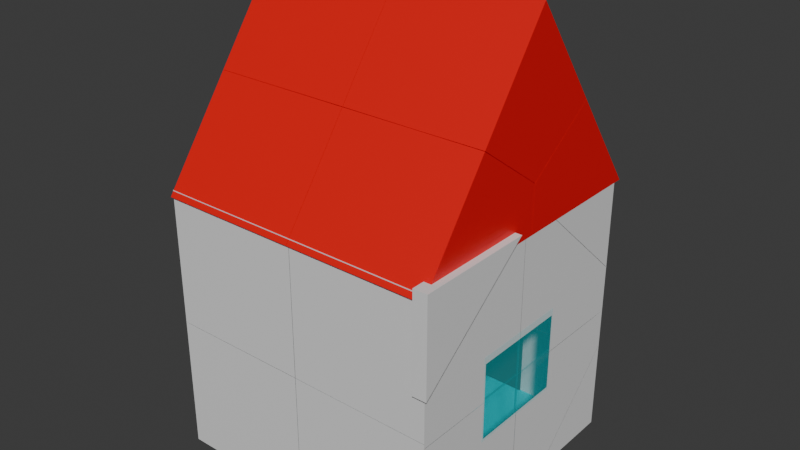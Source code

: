 # Source: breakable_hause.blend  (saved by Blender 5.0.119; exported with 4.5.12 LTS)
import bpy
from mathutils import Matrix  # noqa: F401  (used for matrix-valued properties, if any)

bpy.ops.wm.read_factory_settings(use_empty=True)
scene = bpy.context.scene
scene.name = 'Scene'

# ---- collections
col_collection = bpy.data.collections.new('Collection'); scene.collection.children.link(col_collection)

# ---- materials (node trees are filled in below, after node groups)
mat_material_015 = bpy.data.materials.new('Material.015')
mat_material_014 = bpy.data.materials.new('Material.014')
mat_material_013 = bpy.data.materials.new('Material.013')
mat_material_012 = bpy.data.materials.new('Material.012')
mat_material_011 = bpy.data.materials.new('Material.011')
mat_material_010 = bpy.data.materials.new('Material.010')
mat_material_010.alpha_threshold = 0.0
mat_material_010.use_backface_culling_lightprobe_volume = False
mat_material_010.roughness = 0.5
mat_material_010.line_color = (0.0, 0.0, 0.0, 1.0)
mat_material_017 = bpy.data.materials.new('Material.017')
mat_material_023 = bpy.data.materials.new('Material.023')
mat_material_024 = bpy.data.materials.new('Material.024')

# ---- material node trees
mat_material_015.use_nodes = True; mat_material_015.node_tree.nodes.clear()
_N = mat_material_015.node_tree.nodes; _L = mat_material_015.node_tree.links
n0 = _N.new('ShaderNodeBsdfPrincipled'); n0.name = 'BSDF Principista'; n0.location = (-200, 100)
n1 = _N.new('ShaderNodeOutputMaterial'); n1.name = 'Material'; n1.location = (200, 100)
_L.new(n0.outputs[0], n1.inputs[0])
n1.is_active_output = True
mat_material_014.use_nodes = True; mat_material_014.node_tree.nodes.clear()
_N = mat_material_014.node_tree.nodes; _L = mat_material_014.node_tree.links
n0 = _N.new('ShaderNodeBsdfPrincipled'); n0.name = 'BSDF Principista'; n0.location = (-200, 100)
n1 = _N.new('ShaderNodeOutputMaterial'); n1.name = 'Material'; n1.location = (200, 100)
_L.new(n0.outputs[0], n1.inputs[0])
n1.is_active_output = True
mat_material_013.use_nodes = True; mat_material_013.node_tree.nodes.clear()
_N = mat_material_013.node_tree.nodes; _L = mat_material_013.node_tree.links
n0 = _N.new('ShaderNodeBsdfPrincipled'); n0.name = 'BSDF Principista'; n0.location = (-200, 100)
n1 = _N.new('ShaderNodeOutputMaterial'); n1.name = 'Material'; n1.location = (200, 100)
_L.new(n0.outputs[0], n1.inputs[0])
n1.is_active_output = True
mat_material_012.use_nodes = True; mat_material_012.node_tree.nodes.clear()
_N = mat_material_012.node_tree.nodes; _L = mat_material_012.node_tree.links
n0 = _N.new('ShaderNodeBsdfPrincipled'); n0.name = 'BSDF Principista'; n0.location = (-200, 100)
n1 = _N.new('ShaderNodeOutputMaterial'); n1.name = 'Material'; n1.location = (200, 100)
_L.new(n0.outputs[0], n1.inputs[0])
n1.is_active_output = True
mat_material_011.use_nodes = True; mat_material_011.node_tree.nodes.clear()
_N = mat_material_011.node_tree.nodes; _L = mat_material_011.node_tree.links
n0 = _N.new('ShaderNodeBsdfPrincipled'); n0.name = 'BSDF Principista'; n0.location = (-200, 100)
n0.inputs[0].default_value = (0.0, 0.7049, 0.8, 1.0)
n1 = _N.new('ShaderNodeOutputMaterial'); n1.name = 'Material'; n1.location = (200, 100)
_L.new(n0.outputs[0], n1.inputs[0])
n1.is_active_output = True
mat_material_010.use_nodes = True; mat_material_010.node_tree.nodes.clear()
_N = mat_material_010.node_tree.nodes; _L = mat_material_010.node_tree.links
n0 = _N.new('ShaderNodeOutputMaterial'); n0.name = 'Material Output'; n0.location = (200, 100)
n1 = _N.new('ShaderNodeBsdfPrincipled'); n1.name = 'Principled BSDF'; n1.location = (-200, 100)
n1.inputs[0].default_value = (0.8, 0.0, 0.004308, 1.0)
_L.new(n1.outputs[0], n0.inputs[0])
n0.is_active_output = True
mat_material_017.use_nodes = True; mat_material_017.node_tree.nodes.clear()
_N = mat_material_017.node_tree.nodes; _L = mat_material_017.node_tree.links
n0 = _N.new('ShaderNodeBsdfPrincipled'); n0.name = 'BSDF Principista'; n0.location = (-200, 100)
n0.inputs[0].default_value = (0.04021, 0.008476, 0.0, 1.0)
n1 = _N.new('ShaderNodeOutputMaterial'); n1.name = 'Material'; n1.location = (200, 100)
_L.new(n0.outputs[0], n1.inputs[0])
n1.is_active_output = True
mat_material_023.use_nodes = True; mat_material_023.node_tree.nodes.clear()
_N = mat_material_023.node_tree.nodes; _L = mat_material_023.node_tree.links
n0 = _N.new('ShaderNodeBsdfPrincipled'); n0.name = 'BSDF Principista'; n0.location = (-200, 100)
n0.inputs[0].default_value = (0.0, 0.9259, 1.0, 1.0)
n0.inputs[4].default_value = 0.1
n1 = _N.new('ShaderNodeOutputMaterial'); n1.name = 'Material'; n1.location = (200, 100)
_L.new(n0.outputs[0], n1.inputs[0])
n1.is_active_output = True
mat_material_024.use_nodes = True; mat_material_024.node_tree.nodes.clear()
_N = mat_material_024.node_tree.nodes; _L = mat_material_024.node_tree.links
n0 = _N.new('ShaderNodeBsdfPrincipled'); n0.name = 'BSDF Principista'; n0.location = (-200, 100)
n0.inputs[0].default_value = (0.0, 0.9259, 1.0, 1.0)
n0.inputs[4].default_value = 0.1
n1 = _N.new('ShaderNodeOutputMaterial'); n1.name = 'Material'; n1.location = (200, 100)
_L.new(n0.outputs[0], n1.inputs[0])
n1.is_active_output = True

# ---- world
world_world = bpy.data.worlds.new('World'); scene.world = world_world
world_world.use_nodes = True; world_world.node_tree.nodes.clear()
_N = world_world.node_tree.nodes; _L = world_world.node_tree.links
n0 = _N.new('ShaderNodeOutputWorld'); n0.name = 'World Output'; n0.location = (200, 100)
n1 = _N.new('ShaderNodeBackground'); n1.name = 'Background'; n1.location = (-200, 100)
n1.inputs[0].default_value = (0.05088, 0.05088, 0.05088, 1.0)
_L.new(n1.outputs[0], n0.inputs[0])
n0.is_active_output = True
world_world.color = (0.05088, 0.05088, 0.05088)
world_world.sun_shadow_jitter_overblur = 0.0

# ---- meshes
me_floor_cell_004 = bpy.data.meshes.new('floor_cell.004')
me_floor_cell_004.from_pydata([(1.0, 0.9584, 0.04107), (0.6964, 0.9584, 0.0501), (0.6961, 0.9584, 0.04107)], [], [(1, 0, 2)])
me_floor_cell_004.polygons.foreach_set('material_index', [1])
_uv = me_floor_cell_004.uv_layers.new(name='MapaUV')
_uv.uv.foreach_set('vector', [0.3762, 0.712, 0.375, 0.75, 0.375, 0.712])
me_floor_cell_004.materials.append(mat_material_015)
me_floor_cell_004.materials.append(mat_material_014)
me_floor_cell_004.materials.append(mat_material_013)
me_floor_cell_004.materials.append(mat_material_012)
me_floor_cell_004.materials.append(mat_material_011)
me_floor_cell_004.update()
me_floor_cell_005 = bpy.data.meshes.new('floor_cell.005')
me_floor_cell_005.from_pydata([(-1.0, 0.9584, 0.04107), (-0.6541, 0.9584, 0.05011), (-0.6539, 0.9584, 0.04107)], [], [(2, 0, 1)])
me_floor_cell_005.polygons.foreach_set('material_index', [1])
_uv = me_floor_cell_005.uv_layers.new(name='MapaUV')
_uv.uv.foreach_set('vector', [0.375, 0.5433, 0.375, 0.5, 0.3762, 0.5432])
me_floor_cell_005.materials.append(mat_material_015)
me_floor_cell_005.materials.append(mat_material_014)
me_floor_cell_005.materials.append(mat_material_013)
me_floor_cell_005.materials.append(mat_material_012)
me_floor_cell_005.materials.append(mat_material_011)
me_floor_cell_005.update()
me_floor_cell_001 = bpy.data.meshes.new('floor_cell.001')
me_floor_cell_001.from_pydata([(0.3909, 0.9584, 0.05919), (0.6946, 0.9584, 0.05016), (0.6942, 0.9584, 0.04107), (0.04279, 0.9584, 0.05919), (0.04281, 0.9584, 0.04107)], [], [(3, 0, 1, 2, 4)])
me_floor_cell_001.polygons.foreach_set('material_index', [1])
_uv = me_floor_cell_001.uv_layers.new(name='MapaUV')
_uv.uv.foreach_set('vector', [0.3774, 0.6303, 0.3774, 0.6739, 0.3762, 0.7118, 0.375, 0.7118, 0.375, 0.6304])
me_floor_cell_001.materials.append(mat_material_015)
me_floor_cell_001.materials.append(mat_material_014)
me_floor_cell_001.materials.append(mat_material_013)
me_floor_cell_001.materials.append(mat_material_012)
me_floor_cell_001.materials.append(mat_material_011)
me_floor_cell_001.update()
me_floor_cell_002 = bpy.data.meshes.new('floor_cell.002')
me_floor_cell_002.from_pydata([(-0.3066, 0.9584, 0.05919), (-0.6521, 0.9584, 0.05016), (-0.6519, 0.9584, 0.04107), (0.0414, 0.9584, 0.04107), (0.04142, 0.9584, 0.05919)], [], [(0, 4, 3, 2, 1)])
me_floor_cell_002.polygons.foreach_set('material_index', [1])
_uv = me_floor_cell_002.uv_layers.new(name='MapaUV')
_uv.uv.foreach_set('vector', [0.3774, 0.5867, 0.3774, 0.6302, 0.375, 0.6302, 0.375, 0.5435, 0.3762, 0.5435])
me_floor_cell_002.materials.append(mat_material_015)
me_floor_cell_002.materials.append(mat_material_014)
me_floor_cell_002.materials.append(mat_material_013)
me_floor_cell_002.materials.append(mat_material_012)
me_floor_cell_002.materials.append(mat_material_011)
me_floor_cell_002.update()
me_roof_cell_006 = bpy.data.meshes.new('Roof_cell.006')
me_roof_cell_006.from_pydata([(-0.9977, -0.982, 1.919), (0.001222, 0.01685, 2.248), (0.001378, -0.8947, 1.919), (0.0008716, 0.01765, 1.919), (0.001392, -0.9817, 1.919), (0.001293, -0.4824, 2.61), (-0.1377, 0.01771, 1.919), (-0.9981, 0.01691, 1.919), (-0.9981, 0.01735, 2.231), (-0.9981, 0.01731, 2.249), (-0.5487, -0.4822, 2.61), (-0.9981, -0.03292, 2.285), (-0.9979, -0.4823, 2.61), (0.001378, -0.8947, 1.919), (0.0008716, 0.01765, 1.919), (0.001392, -0.9817, 1.919), (0.001293, -0.4824, 2.61), (-0.1377, 0.01771, 1.919), (-0.9981, 0.01691, 1.919), (-0.9981, 0.01735, 2.231), (-0.9981, 0.01731, 2.249), (-0.5487, -0.4822, 2.61), (-0.9981, -0.03292, 2.285), (-0.9979, -0.4823, 2.61)], [], [(14, 1, 13), (13, 1, 16, 15), (17, 18, 19), (17, 19, 20, 1, 14), (21, 16, 1, 20, 22), (21, 22, 23), (8, 7, 0, 12, 11, 9), (3, 2, 4, 0, 7, 6), (10, 12, 0, 4, 5)])
_k = set([(2, 3), (2, 4), (3, 6), (4, 5), (5, 10), (6, 7), (7, 8), (8, 9), (9, 11), (10, 12), (11, 12), (13, 14), (13, 15), (14, 17), (15, 16), (16, 21), (17, 18), (18, 19), (19, 20), (20, 22), (21, 23), (22, 23)])
me_roof_cell_006.attributes.new('sharp_edge', 'BOOLEAN', 'EDGE').data.foreach_set('value', [ (min(e.vertices), max(e.vertices)) in _k for e in me_roof_cell_006.edges])
_uv = me_roof_cell_006.uv_layers.new(name='UVMap')
_uv.uv.foreach_set('vector', [0.1323, 0.0, 1.0, 0.0, 1.0, 0.8687, 0.8687, 0.8687, 0.0, 0.0, 0.4759, 0.0, 0.9516, 0.9241, 1.0, 0.868, 0.1799, 0.04771, 1.0, 0.04788, 0.868, 0.868, 0.04788, 0.04788, 0.04787, 0.0, 1.0, 0.0, 1.0, 0.8677, 0.4759, 0.0, 1.0, 0.5241, 1.0, 1.0, 0.04787, 0.04787, 0.04787, 0.0, 0.4759, 0.4759, 0.04787, 0.04787, 0.4763, 0.04822, 0.5687, 0.5968, 0.625, 0.6249, 0.625, 0.5, 0.5001, 0.5, 0.5589, 0.5856, 0.5654, 0.5951, 0.7499, 0.6249, 0.7499, 0.5109, 0.7499, 0.5, 0.625, 0.5, 0.625, 0.6249, 0.7325, 0.6249, 0.5001, 0.4439, 0.5001, 0.5, 0.625, 0.5, 0.625, 0.3751, 0.5002, 0.3751])
me_roof_cell_006.materials.append(mat_material_010)
me_roof_cell_006.update()
me_roof_cell_007 = bpy.data.meshes.new('Roof_cell.007')
me_roof_cell_007.from_pydata([(-0.9981, 0.018, 3.302), (0.0007191, 0.01793, 2.251), (-0.5491, -0.4814, 2.611), (-0.9979, -0.4816, 2.611), (-0.9981, -0.03243, 2.286), (-0.9982, 0.5175, 2.611), (0.0006432, 0.5176, 2.612), (-0.9981, 0.01769, 2.25), (0.001148, -0.4811, 2.612), (0.001289, -0.08078, 3.165), (0.001228, 0.09655, 3.194), (0.001067, 0.01833, 3.302), (-0.5491, -0.4814, 2.611), (-0.9979, -0.4816, 2.611), (-0.9981, -0.03243, 2.286), (-0.9982, 0.5175, 2.611), (0.0006432, 0.5176, 2.612), (-0.9981, 0.01769, 2.25), (0.001148, -0.4811, 2.612), (0.001289, -0.08078, 3.165), (0.001228, 0.09655, 3.194), (0.001067, 0.01833, 3.302)], [], [(12, 13, 14), (1, 18, 12, 14, 17), (15, 16, 1, 17), (20, 21, 19), (4, 3, 0, 5, 7), (6, 5, 0, 11, 10), (0, 3, 2, 8, 9, 11), (1, 16, 20, 19, 18)])
_k = set([(2, 3), (2, 8), (3, 4), (4, 7), (5, 6), (5, 7), (6, 10), (8, 9), (9, 11), (10, 11), (12, 13), (12, 18), (13, 14), (14, 17), (15, 16), (15, 17), (16, 20), (18, 19), (19, 21), (20, 21)])
me_roof_cell_007.attributes.new('sharp_edge', 'BOOLEAN', 'EDGE').data.foreach_set('value', [ (min(e.vertices), max(e.vertices)) in _k for e in me_roof_cell_007.edges])
_uv = me_roof_cell_007.uv_layers.new(name='UVMap')
_uv.uv.foreach_set('vector', [0.5246, 0.5246, 0.9521, 0.5246, 0.9523, 0.9523, 0.0, 0.0, 0.4752, 0.0, 1.0, 0.5246, 1.0, 0.9523, 0.9522, 0.9522, 0.572, 0.5245, 0.5247, 0.0, 1.0, 0.0, 1.0, 0.9522, 0.4626, 0.4626, 0.4999, 0.1461, 0.547, 0.547, 0.5587, 0.5855, 0.4999, 0.5, 0.375, 0.5, 0.4999, 0.6249, 0.5652, 0.5951, 0.4998, 0.8749, 0.4999, 0.75, 0.375, 0.75, 0.375, 0.8749, 0.3946, 0.8749, 0.375, 0.5, 0.4999, 0.5, 0.4999, 0.4439, 0.4998, 0.3751, 0.3998, 0.3751, 0.375, 0.3751, 1.0, 0.0, 1.0, 0.4753, 1.0, 0.4626, 1.0, 0.547, 0.4752, 0.4752])
me_roof_cell_007.materials.append(mat_material_010)
me_roof_cell_007.update()
me_roof_cell_001 = bpy.data.meshes.new('Roof_cell.001')
me_roof_cell_001.from_pydata([(-0.9984, 1.018, 1.919), (0.001396, 0.01954, 2.249), (0.0009856, 0.519, 2.61), (0.0002577, 1.018, 1.919), (-0.9982, 0.5184, 2.61), (-0.9981, 0.01895, 2.249), (-0.9981, 0.01873, 1.919), (0.001024, 0.01958, 1.919), (0.0009856, 0.519, 2.61), (0.0002577, 1.018, 1.919), (-0.9982, 0.5184, 2.61), (-0.9981, 0.01895, 2.249), (-0.9981, 0.01873, 1.919), (0.001024, 0.01958, 1.919)], [], [(1, 13, 9, 8), (12, 13, 1, 5), (10, 0, 6, 11), (6, 0, 3, 7), (2, 3, 0, 10), (5, 1, 8, 4)])
_k = set([(2, 3), (2, 10), (3, 7), (4, 5), (4, 8), (5, 12), (6, 7), (6, 11), (8, 9), (9, 13), (10, 11), (12, 13)])
me_roof_cell_001.attributes.new('sharp_edge', 'BOOLEAN', 'EDGE').data.foreach_set('value', [ (min(e.vertices), max(e.vertices)) in _k for e in me_roof_cell_001.edges])
_uv = me_roof_cell_001.uv_layers.new(name='UVMap')
_uv.uv.foreach_set('vector', [1.0, 1.0, 0.1314, 0.1314, 0.9517, 0.02756, 0.4759, 0.4759, 0.9174, 0.04801, 1.0, 0.1314, 1.0, 1.0, 0.04766, 0.04766, 0.5001, 0.6251, 0.625, 0.75, 0.625, 0.6251, 0.5654, 0.5953, 0.625, 0.6251, 0.625, 0.75, 0.7498, 0.75, 0.7499, 0.6252, 0.5002, 0.8749, 0.625, 0.8748, 0.625, 0.75, 0.5001, 0.75, 0.04766, 0.0, 1.0, 0.0, 1.0, 0.4759, 0.5232, 0.4757])
me_roof_cell_001.materials.append(mat_material_010)
me_roof_cell_001.update()
me_roof_cell_002 = bpy.data.meshes.new('Roof_cell.002')
me_roof_cell_002.from_pydata([(1.002, -0.9813, 1.919), (0.002528, 0.01751, 2.249), (0.002701, -0.482, 2.61), (1.002, 0.01788, 2.249), (1.002, -0.4819, 2.61), (1.002, 0.01787, 1.919), (0.003272, 0.01767, 1.919), (0.002924, -0.9817, 1.919), (0.002891, -0.8936, 1.919), (1.002, 0.01788, 2.249), (1.002, -0.4819, 2.61), (0.002701, -0.482, 2.61), (1.002, 0.01787, 1.919), (0.003272, 0.01767, 1.919), (0.002924, -0.9817, 1.919), (0.002891, -0.8936, 1.919)], [], [(11, 10, 9, 1), (15, 14, 11, 1), (15, 1, 6), (13, 12, 0, 7, 8), (12, 3, 4, 0), (0, 4, 2, 7), (6, 1, 9, 5)])
_k = set([(2, 4), (2, 7), (3, 4), (3, 12), (5, 6), (5, 9), (6, 15), (7, 8), (8, 13), (9, 10), (10, 11), (11, 14), (12, 13), (14, 15)])
me_roof_cell_002.attributes.new('sharp_edge', 'BOOLEAN', 'EDGE').data.foreach_set('value', [ (min(e.vertices), max(e.vertices)) in _k for e in me_roof_cell_002.edges])
_uv = me_roof_cell_002.uv_layers.new(name='UVMap')
_uv.uv.foreach_set('vector', [0.4761, 0.0, 0.9522, 0.524, 0.9517, 0.9517, 0.0, 0.0, 0.132, 0.132, 0.0761, 0.04812, 1.0, 0.5239, 1.0, 1.0, 1.0, 0.132, 1.0, 1.0, 0.1314, 0.1314, 0.7502, 0.6249, 0.875, 0.6249, 0.875, 0.5, 0.7501, 0.5, 0.7501, 0.511, 0.625, 0.1251, 0.5655, 0.09533, 0.5001, 0.1251, 0.625, 0.25, 0.625, 0.25, 0.5001, 0.25, 0.5001, 0.3749, 0.625, 0.3749, 0.1314, 0.0, 1.0, 0.0, 1.0, 0.9517, 0.1805, 0.1322])
me_roof_cell_002.materials.append(mat_material_010)
me_roof_cell_002.update()
me_roof_cell_003 = bpy.data.meshes.new('Roof_cell.003')
me_roof_cell_003.from_pydata([(1.002, 1.019, 1.919), (0.002652, 0.01977, 2.249), (1.002, 0.01978, 1.919), (1.002, 0.01975, 2.248), (0.003009, 0.01962, 1.919), (0.002415, 0.931, 1.919), (0.002462, 0.5189, 2.61), (0.002389, 1.018, 1.919), (1.002, 0.5193, 2.61), (1.002, 0.01978, 1.919), (0.003009, 0.01962, 1.919), (1.002, 0.01975, 2.248), (0.002415, 0.931, 1.919), (0.002462, 0.5189, 2.61), (0.002389, 1.018, 1.919), (1.002, 0.5193, 2.61)], [], [(12, 10, 1), (13, 14, 12, 1), (9, 11, 1, 10), (0, 2, 4, 5, 7), (3, 2, 0, 15), (15, 0, 7, 6), (11, 8, 13, 1)])
_k = set([(2, 3), (2, 4), (3, 15), (4, 5), (5, 7), (6, 7), (6, 15), (8, 11), (8, 13), (9, 10), (9, 11), (10, 12), (12, 14), (13, 14)])
me_roof_cell_003.attributes.new('sharp_edge', 'BOOLEAN', 'EDGE').data.foreach_set('value', [ (min(e.vertices), max(e.vertices)) in _k for e in me_roof_cell_003.edges])
_uv = me_roof_cell_003.uv_layers.new(name='UVMap')
_uv.uv.foreach_set('vector', [0.8689, 0.0, 0.8677, 0.8677, 0.0, 0.0, 0.4758, 0.0, 0.9522, 0.9244, 0.8689, 0.8689, 0.0, 0.0, 0.8673, 0.8192, 0.04775, 0.0, 1.0, 0.0, 1.0, 0.8677, 0.875, 0.75, 0.875, 0.6251, 0.7501, 0.6252, 0.7501, 0.7391, 0.7501, 0.75, 0.5655, 0.09512, 0.625, 0.1249, 0.625, 0.0, 0.5002, 0.0, 0.5002, 1.0, 0.625, 1.0, 0.625, 0.8751, 0.5002, 0.8751, 0.9522, 0.0, 0.4763, 0.04808, 0.4758, 0.4758, 0.0, 0.0])
me_roof_cell_003.materials.append(mat_material_010)
me_roof_cell_003.update()
me_roof_cell_004 = bpy.data.meshes.new('Roof_cell.004')
me_roof_cell_004.from_pydata([(1.002, 0.01866, 3.302), (0.002877, 0.01821, 2.251), (1.002, 0.5182, 2.611), (0.5533, -0.481, 2.611), (1.002, -0.03175, 2.287), (1.002, -0.4806, 2.612), (0.002851, -0.4811, 2.612), (1.002, 0.01892, 2.25), (0.002588, 0.5175, 2.612), (0.002533, 0.1173, 3.165), (0.002582, -0.0598, 3.194), (0.002841, 0.01833, 3.302), (1.002, -0.03175, 2.287), (1.002, -0.4806, 2.612), (0.5533, -0.481, 2.611), (1.002, 0.01892, 2.25), (0.002851, -0.4811, 2.612), (1.002, 0.5182, 2.611), (0.002588, 0.5175, 2.612), (0.002533, 0.1173, 3.165), (0.002582, -0.0598, 3.194), (0.002841, 0.01833, 3.302)], [], [(16, 20, 19, 18, 1), (13, 14, 12), (12, 14, 16, 1, 15), (21, 19, 20), (7, 17, 0, 5, 4), (11, 0, 17, 8, 9), (6, 3, 5, 0, 11, 10), (1, 18, 2, 15)])
_k = set([(2, 15), (2, 18), (3, 5), (3, 6), (4, 5), (4, 7), (6, 10), (7, 17), (8, 9), (8, 17), (9, 11), (10, 11), (12, 13), (12, 15), (13, 14), (14, 16), (16, 20), (18, 19), (19, 21), (20, 21)])
me_roof_cell_004.attributes.new('sharp_edge', 'BOOLEAN', 'EDGE').data.foreach_set('value', [ (min(e.vertices), max(e.vertices)) in _k for e in me_roof_cell_004.edges])
_uv = me_roof_cell_004.uv_layers.new(name='UVMap')
_uv.uv.foreach_set('vector', [0.4753, 0.0, 1.0, 0.4629, 1.0, 0.5472, 0.4754, 0.4754, 0.0, 0.0, 0.5725, 0.5245, 1.0, 0.5244, 1.0, 0.9518, 0.9518, 0.9518, 0.5244, 0.5244, 0.5247, 0.0, 1.0, 0.0, 1.0, 0.9517, 0.5001, 0.1464, 0.5472, 0.5472, 0.4629, 0.4629, 0.5652, 0.09507, 0.4999, 0.0, 0.375, 0.0, 0.4998, 0.1248, 0.5586, 0.0981, 0.375, 0.8751, 0.375, 1.0, 0.4999, 1.0, 0.4998, 0.8751, 0.3997, 0.8751, 0.4998, 0.3749, 0.4999, 0.3061, 0.4998, 0.25, 0.375, 0.25, 0.375, 0.3749, 0.3945, 0.3749, 0.0, 0.0, 0.4754, 0.0, 0.9519, 0.5244, 0.9517, 0.9517])
me_roof_cell_004.materials.append(mat_material_010)
me_roof_cell_004.update()
me_door_cell_008 = bpy.data.meshes.new('door_cell.008')
me_door_cell_008.from_pydata([(0.392, 0.9608, 0.03989), (0.04287, 0.9558, 0.606), (0.07923, 0.9608, 0.606), (0.392, 0.9558, 0.6058), (0.392, 0.9551, 0.06737), (0.04288, 0.9608, 0.5507), (0.04336, 0.9608, 0.03989), (0.0434, 0.9557, 0.03989), (0.392, 0.9551, 0.03989), (0.04287, 0.9558, 0.606), (0.07923, 0.9608, 0.606), (0.392, 0.9558, 0.6058), (0.392, 0.9551, 0.06737), (0.04288, 0.9608, 0.5507), (0.04336, 0.9608, 0.03989), (0.0434, 0.9557, 0.03989), (0.392, 0.9551, 0.03989)], [], [(11, 10, 9), (11, 9, 12), (9, 13, 14, 15), (12, 9, 15, 16), (5, 1, 2, 3, 0, 6), (0, 3, 4, 8), (7, 6, 0, 8)])
_k = set([(1, 2), (1, 5), (2, 3), (3, 4), (4, 8), (5, 6), (6, 7), (7, 8), (9, 10), (9, 13), (10, 11), (11, 12), (12, 16), (13, 14), (14, 15), (15, 16)])
me_door_cell_008.attributes.new('sharp_edge', 'BOOLEAN', 'EDGE').data.foreach_set('value', [ (min(e.vertices), max(e.vertices)) in _k for e in me_door_cell_008.edges])
_uv = me_door_cell_008.uv_layers.new(name='MapaUV')
_uv.uv.foreach_set('vector', [0.9089, 0.7827, 0.9088, 0.0, 1.0, 0.0, 0.8737, 0.8737, 0.0, 0.0, 0.8745, 0.0, 1.0, 1.0, 0.9103, 0.9103, 0.9087, 0.0806, 1.0, 0.08047, 1.0, 0.1255, 1.0, 1.0, 0.08047, 0.08047, 0.9553, 0.08088, 0.4877, 0.1247, 0.4998, 0.1247, 0.4998, 0.1118, 0.4998, 0.0, 0.375, 0.0, 0.375, 0.1246, 0.375, 1.0, 0.4998, 0.9029, 0.3811, 0.888, 0.375, 0.8879, 0.2242, 0.6254, 0.125, 0.6254, 0.125, 0.75, 0.2371, 0.75])
me_door_cell_008.materials.append(mat_material_017)
me_door_cell_008.update()
me_door_cell_009 = bpy.data.meshes.new('door_cell.009')
me_door_cell_009.from_pydata([(0.392, 0.9608, 1.174), (0.043, 0.9558, 0.6076), (0.0789, 0.9608, 0.6076), (0.392, 0.9608, 0.6077), (0.392, 0.955, 0.6077), (0.392, 0.955, 0.6844), (0.07506, 0.9554, 1.174), (0.04294, 0.9555, 1.174), (0.04294, 0.9608, 1.174), (0.04299, 0.9608, 0.6635), (0.392, 0.9555, 1.174), (0.043, 0.9558, 0.6076), (0.0789, 0.9608, 0.6076), (0.392, 0.9608, 0.6077), (0.392, 0.955, 0.6077), (0.07506, 0.9554, 1.174), (0.04294, 0.9555, 1.174), (0.392, 0.955, 0.6844), (0.04294, 0.9608, 1.174), (0.04299, 0.9608, 0.6635), (0.392, 0.9555, 1.174)], [], [(11, 12, 13, 14), (15, 16, 11, 14, 17), (16, 18, 19, 11), (15, 17, 20), (0, 3, 2, 1, 9, 8), (5, 4, 3, 0, 10), (7, 6, 10, 0, 8)])
_k = set([(1, 2), (1, 9), (2, 3), (3, 4), (4, 5), (5, 10), (6, 7), (6, 10), (7, 8), (8, 9), (11, 12), (11, 19), (12, 13), (13, 14), (14, 17), (15, 16), (15, 20), (16, 18), (17, 20), (18, 19)])
me_door_cell_009.attributes.new('sharp_edge', 'BOOLEAN', 'EDGE').data.foreach_set('value', [ (min(e.vertices), max(e.vertices)) in _k for e in me_door_cell_009.edges])
_uv = me_door_cell_009.uv_layers.new(name='MapaUV')
_uv.uv.foreach_set('vector', [1.0, 0.0, 1.0, 0.08989, 0.2271, 0.1024, 0.1245, 0.0, 0.9194, 0.0, 1.0, 0.08056, 1.0, 1.0, 0.1245, 0.1245, 0.1245, 0.0, 0.08056, 0.08056, 0.1766, 0.08068, 1.0, 0.9093, 1.0, 1.0, 0.08058, 0.0, 0.8755, 0.0, 0.8756, 0.7939, 0.625, 0.0, 0.5002, 0.0, 0.5002, 0.1119, 0.5002, 0.1247, 0.5125, 0.1247, 0.625, 0.1247, 0.5171, 0.8865, 0.5002, 0.8873, 0.5002, 1.0, 0.625, 1.0, 0.625, 0.8969, 0.7715, 0.6253, 0.7701, 0.6368, 0.7719, 0.75, 0.875, 0.75, 0.875, 0.6253])
me_door_cell_009.materials.append(mat_material_017)
me_door_cell_009.update()
me_door_cell_001 = bpy.data.meshes.new('door_cell.001')
me_door_cell_001.from_pydata([(-0.3076, 0.9608, 0.03989), (0.04164, 0.9553, 0.6057), (0.04161, 0.9608, 0.6057), (-0.3076, 0.9608, 0.606), (-0.3076, 0.9556, 0.606), (0.04075, 0.9553, 0.03989), (0.04155, 0.9608, 0.5453), (0.04075, 0.9608, 0.03989), (-0.3076, 0.9557, 0.03989), (-0.3076, 0.9608, 0.606), (-0.3076, 0.9556, 0.606), (0.04161, 0.9608, 0.6057), (0.04075, 0.9553, 0.03989), (0.04075, 0.9608, 0.03989), (0.04155, 0.9608, 0.5453), (-0.3076, 0.9557, 0.03989)], [], [(10, 1, 11, 9), (1, 12, 13, 14), (1, 14, 11), (7, 0, 3, 2, 6), (4, 3, 0, 15), (5, 15, 0, 7), (10, 8, 12, 1)])
_k = set([(2, 3), (2, 6), (3, 4), (4, 15), (5, 7), (5, 15), (6, 7), (8, 10), (8, 12), (9, 10), (9, 11), (11, 14), (12, 13), (13, 14)])
me_door_cell_001.attributes.new('sharp_edge', 'BOOLEAN', 'EDGE').data.foreach_set('value', [ (min(e.vertices), max(e.vertices)) in _k for e in me_door_cell_001.edges])
_uv = me_door_cell_001.uv_layers.new(name='MapaUV')
_uv.uv.foreach_set('vector', [1.0, 0.1252, 1.0, 1.0, 0.9018, 0.9018, 0.9074, 0.03268, 1.0, 1.0, 0.08188, 0.08188, 0.1809, 0.0818, 1.0, 0.902, 1.0, 1.0, 0.902, 0.902, 1.0, 0.9018, 0.375, 0.1255, 0.375, 0.25, 0.4998, 0.25, 0.4998, 0.1252, 0.4865, 0.1252, 0.4998, 0.3507, 0.4998, 0.25, 0.375, 0.25, 0.375, 0.349, 0.2332, 0.6245, 0.224, 0.5, 0.125, 0.5, 0.125, 0.6245, 0.1252, 0.1252, 0.2057, 0.08096, 1.0, 0.08188, 1.0, 1.0])
me_door_cell_001.materials.append(mat_material_017)
me_door_cell_001.update()
me_door_cell_002 = bpy.data.meshes.new('door_cell.002')
me_door_cell_002.from_pydata([(-0.3076, 0.9608, 1.174), (0.041, 0.9553, 0.6074), (-0.3076, 0.9549, 0.6846), (-0.3076, 0.9551, 1.174), (0.008804, 0.9549, 1.174), (0.04132, 0.955, 1.174), (-0.3076, 0.955, 0.6079), (0.04134, 0.9608, 1.16), (0.04102, 0.9608, 0.6074), (0.04133, 0.9608, 1.174), (-0.3076, 0.9608, 0.6078), (0.001446, 0.9608, 0.6074), (-0.3076, 0.9551, 1.174), (0.008804, 0.9549, 1.174), (-0.3076, 0.9549, 0.6846), (-0.3076, 0.955, 0.6079), (0.04132, 0.955, 1.174), (0.04134, 0.9608, 1.16), (0.04102, 0.9608, 0.6074), (0.04133, 0.9608, 1.174), (-0.3076, 0.9608, 0.6078), (0.001446, 0.9608, 0.6074)], [], [(13, 12, 14), (15, 1, 16, 13, 14), (17, 16, 1, 18), (16, 17, 19), (15, 20, 21, 1), (1, 21, 18), (10, 0, 9, 7, 8, 11), (2, 3, 0, 10, 6), (9, 0, 3, 4, 5)])
_k = set([(2, 3), (2, 6), (3, 4), (4, 5), (5, 9), (6, 10), (7, 8), (7, 9), (8, 11), (10, 11), (12, 13), (12, 14), (13, 16), (14, 15), (15, 20), (16, 19), (17, 18), (17, 19), (18, 21), (20, 21)])
me_door_cell_002.attributes.new('sharp_edge', 'BOOLEAN', 'EDGE').data.foreach_set('value', [ (min(e.vertices), max(e.vertices)) in _k for e in me_door_cell_002.edges])
_uv = me_door_cell_002.uv_layers.new(name='MapaUV')
_uv.uv.foreach_set('vector', [1.0, 0.9183, 0.206, 0.1247, 1.0, 0.1245, 0.1246, 0.0, 1.0, 0.0, 1.0, 0.9184, 0.9183, 0.9183, 0.1245, 0.1245, 1.0, 0.8957, 0.9184, 0.9184, 0.0, 0.0, 0.09925, 0.0, 0.9183, 0.9183, 0.8957, 0.8957, 0.9183, 0.8957, 1.0, 0.8754, 0.8963, 0.7716, 0.9007, 0.0, 1.0, 0.0, 1.0, 1.0, 0.9007, 0.9007, 1.0, 0.9008, 0.5002, 0.25, 0.625, 0.25, 0.625, 0.1253, 0.6219, 0.1253, 0.5002, 0.1254, 0.5001, 0.1395, 0.5172, 0.3645, 0.625, 0.361, 0.625, 0.25, 0.5002, 0.25, 0.5002, 0.3637, 0.875, 0.6247, 0.875, 0.5, 0.764, 0.5, 0.7606, 0.6131, 0.8502, 0.6247])
me_door_cell_002.materials.append(mat_material_017)
me_door_cell_002.update()
me_door_cell_003 = bpy.data.meshes.new('door_cell.003')
me_door_cell_003.from_pydata([(0.392, 0.948, 0.03989), (0.04313, 0.9538, 0.6055), (0.392, 0.9534, 0.6059), (0.392, 0.9532, 0.067), (0.392, 0.948, 0.6059), (0.04316, 0.948, 0.6056), (0.04309, 0.948, 0.5424), (0.04287, 0.948, 0.03989), (0.04289, 0.9532, 0.03989), (0.392, 0.9531, 0.03989), (0.392, 0.9534, 0.6059), (0.392, 0.9532, 0.067), (0.392, 0.948, 0.6059), (0.04316, 0.948, 0.6056), (0.04309, 0.948, 0.5424), (0.04287, 0.948, 0.03989), (0.04289, 0.9532, 0.03989), (0.392, 0.9531, 0.03989)], [], [(10, 11, 1), (13, 12, 10, 1), (13, 1, 14), (14, 1, 16, 15), (16, 1, 11, 17), (6, 7, 0, 4, 5), (4, 0, 9, 3, 2), (9, 0, 7, 8)])
_k = set([(2, 3), (2, 4), (3, 9), (4, 5), (5, 6), (6, 7), (7, 8), (8, 9), (10, 11), (10, 12), (11, 17), (12, 13), (13, 14), (14, 15), (15, 16), (16, 17)])
me_door_cell_003.attributes.new('sharp_edge', 'BOOLEAN', 'EDGE').data.foreach_set('value', [ (min(e.vertices), max(e.vertices)) in _k for e in me_door_cell_003.edges])
_uv = me_door_cell_003.uv_layers.new(name='MapaUV')
_uv.uv.foreach_set('vector', [1.0, 0.8756, 0.1253, 0.0, 1.0, 0.0, 0.1033, 0.0, 0.9722, 0.8756, 0.8756, 0.8756, 0.0, 0.0, 0.1033, 0.1033, 0.0, 0.0, 0.1024, 0.0, 0.1024, 0.1024, 0.0, 0.0, 0.9185, 0.0, 0.9185, 0.09371, 0.08147, 0.0, 1.0, 0.0, 1.0, 0.8747, 0.956, 0.8747, 0.4858, 0.6253, 0.375, 0.6253, 0.375, 0.75, 0.4998, 0.75, 0.4997, 0.6254, 0.4998, 0.75, 0.375, 0.75, 0.375, 0.8502, 0.381, 0.8507, 0.4998, 0.855, 0.2748, 0.75, 0.375, 0.75, 0.375, 0.6253, 0.2734, 0.6253])
me_door_cell_003.materials.append(mat_material_017)
me_door_cell_003.update()
me_door_cell_004 = bpy.data.meshes.new('door_cell.004')
me_door_cell_004.from_pydata([(0.392, 0.948, 1.174), (0.04301, 0.9534, 0.608), (0.392, 0.9536, 0.685), (0.07549, 0.9538, 1.174), (0.392, 0.9535, 1.174), (0.392, 0.9536, 0.6079), (0.04281, 0.9537, 1.174), (0.04302, 0.948, 0.608), (0.04282, 0.948, 1.161), (0.04283, 0.948, 1.174), (0.392, 0.948, 0.6079), (0.07549, 0.9538, 1.174), (0.392, 0.9535, 1.174), (0.392, 0.9536, 0.685), (0.392, 0.9536, 0.6079), (0.04281, 0.9537, 1.174), (0.04302, 0.948, 0.608), (0.04282, 0.948, 1.161), (0.04283, 0.948, 1.174), (0.392, 0.948, 0.6079)], [], [(12, 13, 11), (14, 1, 15, 11, 13), (15, 1, 16, 17, 18), (14, 19, 16, 1), (0, 9, 8, 7, 10), (5, 2, 4, 0, 10), (9, 0, 4, 3, 6)])
_k = set([(2, 4), (2, 5), (3, 4), (3, 6), (5, 10), (6, 9), (7, 8), (7, 10), (8, 9), (11, 12), (11, 15), (12, 13), (13, 14), (14, 19), (15, 18), (16, 17), (16, 19), (17, 18)])
me_door_cell_004.attributes.new('sharp_edge', 'BOOLEAN', 'EDGE').data.foreach_set('value', [ (min(e.vertices), max(e.vertices)) in _k for e in me_door_cell_004.edges])
_uv = me_door_cell_004.uv_layers.new(name='MapaUV')
_uv.uv.foreach_set('vector', [0.9183, 0.7928, 0.1252, 0.0, 0.9181, 0.0, 0.1252, 0.0, 1.0, 0.0, 1.0, 0.918, 0.9181, 0.9181, 0.1252, 0.1252, 0.918, 0.918, 0.0, 0.0, 0.097, 0.0, 1.0, 0.8972, 1.0, 0.9181, 1.0, 0.8748, 0.9, 0.8747, 0.903, 0.0, 1.0, 0.0, 0.625, 0.75, 0.625, 0.6252, 0.6222, 0.6252, 0.5003, 0.6253, 0.5003, 0.75, 0.5003, 0.859, 0.5173, 0.8599, 0.625, 0.8582, 0.625, 0.75, 0.5003, 0.75, 0.625, 0.6252, 0.625, 0.75, 0.7332, 0.75, 0.7375, 0.6369, 0.7372, 0.6252])
me_door_cell_004.materials.append(mat_material_017)
me_door_cell_004.update()
me_door_cell_005 = bpy.data.meshes.new('door_cell.005')
me_door_cell_005.from_pydata([(-0.3076, 0.948, 0.03989), (0.04129, 0.9538, 0.6054), (-1.494e-05, 0.948, 0.6054), (0.04131, 0.948, 0.6054), (0.04127, 0.948, 0.5417), (-0.3076, 0.948, 0.6054), (-0.3076, 0.9534, 0.6054), (0.04085, 0.948, 0.03989), (0.04082, 0.9535, 0.03989), (-0.3076, 0.9532, 0.03989), (-1.494e-05, 0.948, 0.6054), (0.04131, 0.948, 0.6054), (0.04127, 0.948, 0.5417), (-0.3076, 0.948, 0.6054), (-0.3076, 0.9534, 0.6054), (0.04085, 0.948, 0.03989), (0.04082, 0.9535, 0.03989), (-0.3076, 0.9532, 0.03989)], [], [(10, 11, 1), (11, 12, 1), (13, 10, 1, 14), (16, 1, 12, 15), (0, 5, 6, 17), (3, 2, 5, 0, 7, 4), (8, 7, 0, 17), (9, 14, 1, 16)])
_k = set([(2, 3), (2, 5), (3, 4), (4, 7), (5, 6), (6, 17), (7, 8), (8, 17), (9, 14), (9, 16), (10, 11), (10, 13), (11, 12), (12, 15), (13, 14), (15, 16)])
me_door_cell_005.attributes.new('sharp_edge', 'BOOLEAN', 'EDGE').data.foreach_set('value', [ (min(e.vertices), max(e.vertices)) in _k for e in me_door_cell_005.edges])
_uv = me_door_cell_005.uv_layers.new(name='MapaUV')
_uv.uv.foreach_set('vector', [0.1034, 0.0, 0.1039, 0.1039, 0.0, 0.0, 1.0, 0.1039, 0.8966, 0.0, 1.0, 0.0, 0.2223, 0.1254, 1.0, 0.8966, 1.0, 1.0, 0.1253, 0.1253, 1.0, 0.08191, 1.0, 1.0, 0.8966, 0.8966, 0.9014, 0.08186, 0.375, 0.5, 0.4997, 0.5, 0.4997, 0.3954, 0.375, 0.3995, 0.4997, 0.6247, 0.4997, 0.6099, 0.4997, 0.5, 0.375, 0.5, 0.375, 0.6245, 0.4857, 0.6247, 0.2682, 0.6245, 0.375, 0.6245, 0.375, 0.5, 0.2745, 0.5, 0.9562, 0.08112, 1.0, 0.1253, 1.0, 1.0, 0.08191, 0.08191])
me_door_cell_005.materials.append(mat_material_017)
me_door_cell_005.update()
me_door_cell_006 = bpy.data.meshes.new('door_cell.006')
me_door_cell_006.from_pydata([(0.04145, 0.9536, 0.6076), (-0.3076, 0.948, 1.174), (0.04154, 0.948, 1.166), (0.04153, 0.948, 1.174), (0.04146, 0.948, 0.6076), (0.04153, 0.9533, 1.174), (-0.3076, 0.9538, 0.6081), (-0.3076, 0.9534, 1.174), (0.00113, 0.948, 0.6076), (-0.3076, 0.948, 0.608), (0.04154, 0.948, 1.166), (0.04153, 0.948, 1.174), (0.04146, 0.948, 0.6076), (0.04153, 0.9533, 1.174), (-0.3076, 0.9534, 1.174), (-0.3076, 0.9538, 0.6081), (0.00113, 0.948, 0.6076), (-0.3076, 0.948, 0.608)], [], [(12, 0, 13, 11, 10), (16, 0, 12), (17, 15, 0, 16), (1, 14, 6, 9), (2, 3, 1, 9, 8, 4), (5, 14, 1, 3), (15, 7, 13, 0)])
_k = set([(2, 3), (2, 4), (3, 5), (4, 8), (5, 14), (6, 9), (6, 14), (7, 13), (7, 15), (8, 9), (10, 11), (10, 12), (11, 13), (12, 16), (15, 17), (16, 17)])
me_door_cell_006.attributes.new('sharp_edge', 'BOOLEAN', 'EDGE').data.foreach_set('value', [ (min(e.vertices), max(e.vertices)) in _k for e in me_door_cell_006.edges])
_uv = me_door_cell_006.uv_layers.new(name='MapaUV')
_uv.uv.foreach_set('vector', [0.9001, 0.0, 1.0, 0.0, 1.0, 0.9181, 0.9181, 0.9181, 0.9059, 0.9059, 0.8989, 0.0, 1.0, 0.0, 1.0, 0.09993, 0.8966, 0.1258, 1.0, 0.126, 1.0, 1.0, 0.8989, 0.8989, 0.625, 0.5, 0.625, 0.3947, 0.5003, 0.3878, 0.5003, 0.5, 0.6233, 0.6248, 0.625, 0.6248, 0.625, 0.5, 0.5003, 0.5, 0.5002, 0.6103, 0.5002, 0.6248, 0.7279, 0.6248, 0.7303, 0.5, 0.625, 0.5, 0.6382, 0.6248, 0.874, 0.0, 0.9184, 0.1256, 0.9181, 0.9181, 0.0, 0.0])
me_door_cell_006.materials.append(mat_material_017)
me_door_cell_006.update()
me_windows_cell_009 = bpy.data.meshes.new('windows_cell.009')
me_windows_cell_009.from_pydata([(-1.004, 0.3036, 1.276), (-0.9989, -0.05427, 0.9723), (-1.004, -0.05421, 1.004), (-0.9985, 0.3036, 0.9725), (-1.004, 0.3036, 0.9725), (-0.9984, 0.3036, 1.016), (-0.9981, 0.004312, 1.276), (-0.9982, -0.05362, 1.276), (-1.004, -0.05363, 1.276), (-0.9983, 0.3036, 1.276), (-0.9989, -0.05427, 0.9723), (-1.004, -0.05421, 1.004), (-1.004, 0.3036, 0.9725), (-0.9985, 0.3036, 0.9725), (-0.9981, 0.004312, 1.276), (-0.9982, -0.05362, 1.276), (-0.9984, 0.3036, 1.016), (-1.004, -0.05363, 1.276), (-0.9983, 0.3036, 1.276)], [], [(15, 10, 3, 16, 14), (11, 10, 15, 17), (14, 16, 18), (1, 2, 8, 0, 12), (13, 12, 0, 9, 5), (8, 7, 6, 9, 0), (10, 4, 3)])
_k = set([(1, 2), (1, 12), (2, 8), (3, 4), (3, 16), (4, 10), (5, 9), (5, 13), (6, 7), (6, 9), (7, 8), (10, 11), (11, 17), (12, 13), (14, 15), (14, 18), (15, 17), (16, 18)])
me_windows_cell_009.attributes.new('sharp_edge', 'BOOLEAN', 'EDGE').data.foreach_set('value', [ (min(e.vertices), max(e.vertices)) in _k for e in me_windows_cell_009.edges])
_uv = me_windows_cell_009.uv_layers.new(name='MapaUV')
_uv.uv.foreach_set('vector', [1.0, 0.142, 1.0, 1.0, 0.1221, 0.1221, 0.1223, 0.0, 0.8579, 0.0, 1.0, 0.9099, 1.0, 1.0, 0.142, 0.142, 0.2445, 0.1421, 1.0, 0.1421, 1.0, 0.8777, 0.2645, 0.142, 0.5005, 0.0, 0.5136, 0.0, 0.625, 0.0, 0.625, 0.0, 0.5006, 0.0, 0.5006, 0.75, 0.5006, 0.75, 0.625, 0.75, 0.625, 0.75, 0.5183, 0.75, 0.875, 0.6254, 0.764, 0.6254, 0.7625, 0.6456, 0.7669, 0.75, 0.875, 0.75, 0.9102, 0.9102, 0.9021, 0.1221, 1.0, 0.1221])
me_windows_cell_009.materials.append(mat_material_023)
me_windows_cell_009.update()
me_windows_cell_001 = bpy.data.meshes.new('windows_cell.001')
me_windows_cell_001.from_pydata([(-1.004, -0.4133, 0.6662), (-0.9984, -0.05557, 0.9702), (-0.9986, -0.4056, 0.6662), (-0.9988, -0.05552, 0.6662), (-0.9986, -0.4133, 0.6662), (-0.9988, -0.4133, 0.9704), (-1.004, -0.05559, 0.9702), (-1.004, -0.4133, 0.9705), (-0.9986, -0.4056, 0.6662), (-0.9988, -0.05552, 0.6662), (-0.9986, -0.4133, 0.6662), (-0.9988, -0.4133, 0.9704), (-1.004, -0.05559, 0.9702), (-1.004, -0.4133, 0.9705)], [], [(9, 1, 8), (8, 1, 11, 10), (9, 12, 1), (13, 11, 1, 12), (6, 3, 0, 7), (0, 4, 5, 7), (0, 3, 2, 4)])
_k = set([(2, 3), (2, 4), (3, 6), (4, 5), (5, 7), (6, 7), (8, 9), (8, 10), (9, 12), (10, 11), (11, 13), (12, 13)])
me_windows_cell_001.attributes.new('sharp_edge', 'BOOLEAN', 'EDGE').data.foreach_set('value', [ (min(e.vertices), max(e.vertices)) in _k for e in me_windows_cell_001.edges])
_uv = me_windows_cell_001.uv_layers.new(name='MapaUV')
_uv.uv.foreach_set('vector', [0.1415, 0.0, 1.0, 0.0, 1.0, 0.8581, 0.8581, 0.8581, 0.0, 0.0, 0.8776, 0.0, 0.877, 0.8581, 0.9096, 0.8586, 0.9008, 0.0, 1.0, 0.0, 0.9087, 0.03122, 1.0, 0.1224, 1.0, 1.0, 0.9008, 0.9008, 0.4996, 0.0, 0.375, 0.25, 0.375, 0.25, 0.4997, 0.0, 0.375, 0.5, 0.375, 0.5, 0.4997, 0.25, 0.4997, 0.25, 0.125, 0.5, 0.2228, 0.6248, 0.2279, 0.5027, 0.2277, 0.5])
me_windows_cell_001.materials.append(mat_material_023)
me_windows_cell_001.update()
me_windows_cell_002 = bpy.data.meshes.new('windows_cell.002')
me_windows_cell_002.from_pydata([(-1.004, -0.4133, 1.276), (-0.9989, -0.05633, 0.9725), (-0.9987, -0.4133, 0.9719), (-1.004, -0.4133, 0.9719), (-0.9986, -0.4133, 1.015), (-0.9982, -0.05577, 1.276), (-0.9982, -0.113, 1.276), (-0.9988, -0.4133, 1.276), (-1.004, -0.05576, 1.276), (-0.9987, -0.4133, 0.9719), (-1.004, -0.4133, 0.9719), (-0.9986, -0.4133, 1.015), (-0.9982, -0.05577, 1.276), (-0.9982, -0.113, 1.276), (-0.9988, -0.4133, 1.276), (-1.004, -0.05576, 1.276), (-0.9989, -0.05633, 0.9725)], [], [(16, 9, 10), (11, 9, 16, 12, 13), (13, 14, 11), (12, 16, 15), (0, 8, 1, 3), (7, 0, 3, 2, 4), (0, 7, 6, 5, 8)])
_k = set([(1, 3), (1, 8), (2, 3), (2, 4), (4, 7), (5, 6), (5, 8), (6, 7), (9, 10), (9, 11), (10, 16), (11, 14), (12, 13), (12, 15), (13, 14), (15, 16)])
me_windows_cell_002.attributes.new('sharp_edge', 'BOOLEAN', 'EDGE').data.foreach_set('value', [ (min(e.vertices), max(e.vertices)) in _k for e in me_windows_cell_002.edges])
_uv = me_windows_cell_002.uv_layers.new(name='MapaUV')
_uv.uv.foreach_set('vector', [1.0, 0.0, 1.0, 0.8776, 0.9059, 0.8776, 1.0, 0.8778, 0.8776, 0.8776, 0.0, 0.0, 0.859, 0.0, 1.0, 0.1407, 0.1407, 0.1407, 0.878, 0.1402, 0.8778, 0.8778, 0.141, 0.0, 1.0, 0.09025, 0.141, 0.1017, 0.625, 0.0, 0.625, 0.0, 0.5006, 0.0, 0.5003, 0.0, 0.625, 0.25, 0.625, 0.25, 0.5003, 0.25, 0.5003, 0.25, 0.518, 0.25, 0.875, 0.5, 0.7757, 0.5, 0.7646, 0.6047, 0.7653, 0.6247, 0.875, 0.6247])
me_windows_cell_002.materials.append(mat_material_023)
me_windows_cell_002.update()
me_windows_cell_003 = bpy.data.meshes.new('windows_cell.003')
me_windows_cell_003.from_pydata([(-0.9911, 0.3036, 0.6662), (-0.9964, -0.05369, 0.9704), (-0.9964, -0.05378, 0.6662), (-0.9963, 0.3036, 0.6662), (-0.9961, 0.3036, 0.9698), (-0.9911, 0.3036, 0.9698), (-0.9911, -0.01455, 0.9704), (-0.9911, -0.05368, 0.9704), (-0.9911, -0.05376, 0.9365), (-0.9911, -0.05384, 0.6662), (-0.9964, -0.05378, 0.6662), (-0.9963, 0.3036, 0.6662), (-0.9961, 0.3036, 0.9698), (-0.9911, 0.3036, 0.9698), (-0.9911, -0.01455, 0.9704), (-0.9911, -0.05368, 0.9704), (-0.9911, -0.05376, 0.9365), (-0.9911, -0.05384, 0.6662)], [], [(14, 13, 12, 1), (1, 15, 14), (15, 1, 16), (10, 17, 16, 1), (0, 5, 6, 7, 8, 9), (5, 0, 11, 4), (2, 11, 0, 9), (1, 12, 3, 10)])
_k = set([(2, 9), (2, 11), (3, 10), (3, 12), (4, 5), (4, 11), (5, 6), (6, 7), (7, 8), (8, 9), (10, 17), (12, 13), (13, 14), (14, 15), (15, 16), (16, 17)])
me_windows_cell_003.attributes.new('sharp_edge', 'BOOLEAN', 'EDGE').data.foreach_set('value', [ (min(e.vertices), max(e.vertices)) in _k for e in me_windows_cell_003.edges])
_uv = me_windows_cell_003.uv_layers.new(name='MapaUV')
_uv.uv.foreach_set('vector', [1.0, 0.09601, 0.2146, 0.09212, 0.1223, 0.0, 1.0, 0.0, 0.0, 0.0, 0.09518, 0.0, 0.09601, 0.09601, 0.09518, 0.09518, 0.0, 0.0, 0.09556, 0.0, 0.8582, 0.0, 0.8582, 0.09543, 0.09556, 0.09556, 0.0, 0.0, 0.375, 0.75, 0.4995, 0.5, 0.4997, 0.5, 0.4997, 0.5, 0.4858, 0.5, 0.375, 0.75, 0.4995, 0.75, 0.375, 1.0, 0.375, 1.0, 0.4995, 0.75, 0.2716, 0.6254, 0.273, 0.75, 0.375, 0.75, 0.375, 0.6254, 0.0, 0.0, 0.8777, 0.0, 0.877, 0.8587, 0.1418, 0.0])
me_windows_cell_003.materials.append(mat_material_023)
me_windows_cell_003.update()
me_windows_cell_004 = bpy.data.meshes.new('windows_cell.004')
me_windows_cell_004.from_pydata([(-0.9911, 0.3036, 1.276), (-0.9961, -0.05411, 0.9719), (-0.9911, -0.05412, 1.004), (-0.9911, -0.05391, 1.276), (-0.9967, 0.2964, 1.276), (-0.9967, 0.3036, 1.276), (-0.9962, 0.3036, 0.972), (-0.9911, 0.3036, 0.972), (-0.9911, -0.01669, 0.9719), (-0.9911, -0.05411, 0.9719), (-0.9911, -0.05412, 1.004), (-0.9911, -0.05391, 1.276), (-0.9967, 0.2964, 1.276), (-0.9967, 0.3036, 1.276), (-0.9962, 0.3036, 0.972), (-0.9911, 0.3036, 0.972), (-0.9911, -0.01669, 0.9719), (-0.9911, -0.05411, 0.9719)], [], [(1, 10, 11), (12, 1, 11), (1, 12, 13, 14), (1, 14, 15, 16), (1, 16, 17), (10, 1, 17), (7, 0, 3, 2, 9, 8), (6, 5, 0, 7), (3, 0, 5, 4)])
_k = set([(2, 3), (2, 9), (3, 4), (4, 5), (5, 6), (6, 7), (7, 8), (8, 9), (10, 11), (10, 17), (11, 12), (12, 13), (13, 14), (14, 15), (15, 16), (16, 17)])
me_windows_cell_004.attributes.new('sharp_edge', 'BOOLEAN', 'EDGE').data.foreach_set('value', [ (min(e.vertices), max(e.vertices)) in _k for e in me_windows_cell_004.edges])
_uv = me_windows_cell_004.uv_layers.new(name='MapaUV')
_uv.uv.foreach_set('vector', [1.0, 1.0, 0.9081, 0.9081, 1.0, 0.1411, 1.0, 0.1411, 1.0, 1.0, 0.1411, 0.1411, 1.0, 1.0, 0.1411, 0.1411, 0.1411, 0.1236, 1.0, 0.1226, 1.0, 1.0, 0.1226, 0.1226, 0.2146, 0.1227, 1.0, 0.9083, 1.0, 1.0, 0.9083, 0.9083, 1.0, 0.9083, 1.0, 0.9081, 1.0, 1.0, 0.9083, 0.9083, 0.5004, 0.5, 0.625, 0.5, 0.625, 0.5, 0.5137, 0.5, 0.5003, 0.5, 0.5003, 0.5, 0.5004, 0.75, 0.625, 0.75, 0.625, 0.75, 0.5004, 0.75, 0.625, 0.6253, 0.625, 0.75, 0.7352, 0.75, 0.7352, 0.7475])
me_windows_cell_004.materials.append(mat_material_023)
me_windows_cell_004.update()
me_windows_cell_005 = bpy.data.meshes.new('windows_cell.005')
me_windows_cell_005.from_pydata([(-0.9911, -0.4133, 0.6662), (-0.9964, -0.05596, 0.9705), (-0.9911, -0.09496, 0.9705), (-0.9911, -0.05598, 0.9705), (-0.9911, -0.4133, 0.97), (-0.9964, -0.4133, 0.9701), (-0.9963, -0.4133, 0.6662), (-0.9964, -0.4133, 0.9264), (-0.9964, -0.1129, 0.6662), (-0.9911, -0.05578, 0.6662), (-0.9911, -0.05593, 0.9361), (-0.9964, -0.05579, 0.6662), (-0.9911, -0.09496, 0.9705), (-0.9911, -0.05598, 0.9705), (-0.9911, -0.4133, 0.97), (-0.9964, -0.4133, 0.9701), (-0.9963, -0.4133, 0.6662), (-0.9964, -0.1129, 0.6662), (-0.9964, -0.4133, 0.9264), (-0.9911, -0.05578, 0.6662), (-0.9964, -0.05579, 0.6662), (-0.9911, -0.05593, 0.9361)], [], [(13, 1, 12), (12, 1, 15, 14), (17, 16, 18), (20, 1, 21, 19), (15, 1, 20, 17, 18), (13, 21, 1), (0, 4, 5, 7, 6), (10, 3, 2, 4, 0, 9), (11, 9, 0, 6, 8)])
_k = set([(2, 3), (2, 4), (3, 10), (4, 5), (5, 7), (6, 7), (6, 8), (8, 11), (9, 10), (9, 11), (12, 13), (12, 14), (13, 21), (14, 15), (15, 18), (16, 17), (16, 18), (17, 20), (19, 20), (19, 21)])
me_windows_cell_005.attributes.new('sharp_edge', 'BOOLEAN', 'EDGE').data.foreach_set('value', [ (min(e.vertices), max(e.vertices)) in _k for e in me_windows_cell_005.edges])
_uv = me_windows_cell_005.uv_layers.new(name='MapaUV')
_uv.uv.foreach_set('vector', [0.9028, 0.0, 1.0, 0.0, 1.0, 0.09563, 0.09563, 0.09563, 0.0, 0.0, 0.8765, 0.0, 0.8765, 0.09612, 0.8598, 0.0, 0.8594, 0.7369, 0.1234, 0.0, 0.86, 0.86, 0.0, 0.0, 0.0973, 0.0, 0.86, 0.762, 0.1235, 0.0, 1.0, 0.0, 1.0, 0.86, 0.8598, 0.8598, 0.1234, 0.1234, 0.09716, 0.0, 0.0973, 0.0973, 0.0, 0.0, 0.375, 0.5, 0.4996, 0.25, 0.4996, 0.25, 0.4817, 0.25, 0.375, 0.5, 0.4857, 0.5, 0.4998, 0.5, 0.4997, 0.5, 0.4996, 0.5, 0.375, 0.75, 0.375, 0.75, 0.2698, 0.6247, 0.375, 0.6247, 0.375, 0.5, 0.273, 0.5, 0.2697, 0.6048])
me_windows_cell_005.materials.append(mat_material_023)
me_windows_cell_005.update()
me_windows_cell_006 = bpy.data.meshes.new('windows_cell.006')
me_windows_cell_006.from_pydata([(-0.9968, -0.05581, 0.972), (-0.9911, -0.4133, 1.276), (-0.9964, -0.406, 1.276), (-0.9963, -0.4133, 0.9717), (-0.9964, -0.4133, 1.276), (-0.9911, -0.4133, 0.9717), (-0.9911, -0.09786, 0.972), (-0.9911, -0.05578, 0.972), (-0.9964, -0.0556, 1.276), (-0.9911, -0.05558, 1.276), (-0.9964, -0.406, 1.276), (-0.9964, -0.4133, 1.276), (-0.9963, -0.4133, 0.9717), (-0.9911, -0.4133, 0.9717), (-0.9911, -0.09786, 0.972), (-0.9911, -0.05578, 0.972), (-0.9964, -0.0556, 1.276), (-0.9911, -0.05558, 1.276)], [], [(10, 0, 12, 11), (14, 13, 12, 0), (14, 0, 15), (0, 10, 16), (17, 15, 0, 16), (1, 4, 3, 5), (1, 5, 6, 7, 9), (4, 1, 9, 8, 2)])
_k = set([(2, 4), (2, 8), (3, 4), (3, 5), (5, 6), (6, 7), (7, 9), (8, 9), (10, 11), (10, 16), (11, 12), (12, 13), (13, 14), (14, 15), (15, 17), (16, 17)])
me_windows_cell_006.attributes.new('sharp_edge', 'BOOLEAN', 'EDGE').data.foreach_set('value', [ (min(e.vertices), max(e.vertices)) in _k for e in me_windows_cell_006.edges])
_uv = me_windows_cell_006.uv_layers.new(name='MapaUV')
_uv.uv.foreach_set('vector', [0.1404, 0.0, 1.0, 0.0, 1.0, 0.8778, 0.1404, 0.01785, 0.1032, 0.0, 0.8777, 0.783, 0.8778, 0.8778, 0.0, 0.0, 0.1032, 0.1032, 0.0, 0.0, 0.1042, 0.0, 1.0, 0.0, 1.0, 0.8596, 0.1411, 0.0, 0.1412, 0.04539, 1.0, 0.8958, 1.0, 1.0, 0.1411, 0.1411, 0.625, 0.25, 0.625, 0.25, 0.5002, 0.25, 0.5003, 0.25, 0.625, 0.5, 0.5003, 0.5, 0.5004, 0.5, 0.5004, 0.5, 0.625, 0.5, 0.7292, 0.5, 0.625, 0.5, 0.625, 0.6248, 0.729, 0.6247, 0.7294, 0.5025])
me_windows_cell_006.materials.append(mat_material_023)
me_windows_cell_006.update()
me_windows_001_cell_008 = bpy.data.meshes.new('windows.001_cell.008')
me_windows_001_cell_008.from_pydata([(0.9892, 0.3138, 0.6821), (0.9941, -0.04405, 0.9843), (0.9892, -0.04397, 0.9528), (0.9892, -0.04362, 0.6821), (0.9942, -0.04366, 0.6821), (0.9892, 0.3138, 0.9841), (0.9944, 0.3138, 0.9841), (0.9949, 0.3138, 0.6821), (0.9949, 0.3052, 0.6821), (0.9941, -0.04405, 0.9843), (0.9892, -0.04397, 0.9528), (0.9892, -0.04362, 0.6821), (0.9942, -0.04366, 0.6821), (0.9892, 0.3138, 0.9841), (0.9944, 0.3138, 0.9841), (0.9949, 0.3138, 0.6821), (0.9949, 0.3052, 0.6821)], [], [(9, 10, 11, 12), (14, 13, 9), (16, 15, 14, 9), (16, 9, 12), (0, 3, 2, 1, 5), (7, 0, 5, 6), (4, 3, 0, 7, 8)])
_k = set([(1, 2), (1, 5), (2, 3), (3, 4), (4, 8), (5, 6), (6, 7), (7, 8), (9, 10), (9, 13), (10, 11), (11, 12), (12, 16), (13, 14), (14, 15), (15, 16)])
me_windows_001_cell_008.attributes.new('sharp_edge', 'BOOLEAN', 'EDGE').data.foreach_set('value', [ (min(e.vertices), max(e.vertices)) in _k for e in me_windows_001_cell_008.edges])
_uv = me_windows_001_cell_008.uv_layers.new(name='MapaUV')
_uv.uv.foreach_set('vector', [1.0, 0.0, 1.0, 0.08946, 0.234, 0.09093, 0.143, 0.0, 0.8772, 0.0, 0.9707, 0.09374, 0.0, 0.0, 1.0, 0.8573, 0.9789, 0.8573, 0.1228, 0.0, 1.0, 0.0, 0.8573, 0.8573, 0.0, 0.0, 0.857, 0.0, 0.375, 0.25, 0.375, 0.25, 0.4867, 0.0, 0.4998, 0.0, 0.4997, 0.0, 0.375, 1.0, 0.375, 1.0, 0.4997, 0.75, 0.4997, 0.75, 0.2229, 0.6254, 0.125, 0.6254, 0.125, 0.75, 0.2358, 0.75, 0.2357, 0.747])
me_windows_001_cell_008.materials.append(mat_material_024)
me_windows_001_cell_008.update()
me_windows_001_cell_009 = bpy.data.meshes.new('windows.001_cell.009')
me_windows_001_cell_009.from_pydata([(0.9892, 0.3138, 1.288), (0.9943, -0.04328, 0.9864), (0.9892, -0.04336, 1.019), (0.9892, -0.04327, 0.9863), (0.9892, 0.3138, 0.9862), (0.9949, 0.3138, 0.9863), (0.9949, 0.3138, 1.029), (0.9944, 0.01414, 1.288), (0.9943, -0.04394, 1.288), (0.9892, -0.04395, 1.288), (0.9944, 0.3138, 1.288), (0.9892, -0.04336, 1.019), (0.9892, -0.04327, 0.9863), (0.9892, 0.3138, 0.9862), (0.9949, 0.3138, 0.9863), (0.9944, 0.01414, 1.288), (0.9943, -0.04394, 1.288), (0.9949, 0.3138, 1.029), (0.9892, -0.04395, 1.288), (0.9944, 0.3138, 1.288)], [], [(1, 11, 12), (13, 14, 1, 12), (16, 1, 14, 17, 15), (11, 1, 16, 18), (15, 17, 19), (2, 9, 0, 4, 3), (6, 5, 4, 0, 10), (9, 8, 7, 10, 0)])
_k = set([(2, 3), (2, 9), (3, 4), (4, 5), (5, 6), (6, 10), (7, 8), (7, 10), (8, 9), (11, 12), (11, 18), (12, 13), (13, 14), (14, 17), (15, 16), (15, 19), (16, 18), (17, 19)])
me_windows_001_cell_009.attributes.new('sharp_edge', 'BOOLEAN', 'EDGE').data.foreach_set('value', [ (min(e.vertices), max(e.vertices)) in _k for e in me_windows_001_cell_009.edges])
_uv = me_windows_001_cell_009.uv_layers.new(name='MapaUV')
_uv.uv.foreach_set('vector', [0.0, 0.0, 0.092, 0.0, 0.09209, 0.09209, 0.123, 0.1025, 0.1229, 0.0, 1.0, 0.0, 1.0, 0.09209, 1.0, 0.1427, 1.0, 1.0, 0.1229, 0.1229, 0.1227, 0.0, 0.8573, 0.0, 1.0, 0.908, 1.0, 1.0, 0.1427, 0.1427, 0.2344, 0.1425, 1.0, 0.1427, 1.0, 0.8773, 0.2653, 0.1425, 0.5139, 0.0, 0.625, 0.0, 0.625, 0.0, 0.5006, 0.0, 0.5006, 0.0, 0.5184, 0.75, 0.5006, 0.75, 0.5006, 0.75, 0.625, 0.75, 0.625, 0.75, 0.875, 0.6253, 0.7756, 0.6253, 0.7738, 0.6455, 0.7735, 0.75, 0.875, 0.75])
me_windows_001_cell_009.materials.append(mat_material_024)
me_windows_001_cell_009.update()
me_windows_001_cell_001 = bpy.data.meshes.new('windows.001_cell.001')
me_windows_001_cell_001.from_pydata([(0.9892, -0.4031, 0.6821), (0.9949, -0.04521, 0.984), (0.9892, -0.04524, 0.9478), (0.9892, -0.04555, 0.6821), (0.9943, -0.04555, 0.6821), (0.9947, -0.3957, 0.6821), (0.9892, -0.04529, 0.9839), (0.9892, -0.08656, 0.984), (0.9945, -0.4031, 0.9835), (0.9892, -0.4031, 0.9835), (0.9947, -0.4031, 0.6821), (0.9892, -0.04555, 0.6821), (0.9943, -0.04555, 0.6821), (0.9892, -0.04524, 0.9478), (0.9947, -0.3957, 0.6821), (0.9892, -0.04529, 0.9839), (0.9892, -0.08656, 0.984), (0.9892, -0.4031, 0.9835), (0.9945, -0.4031, 0.9835), (0.9947, -0.4031, 0.6821)], [], [(11, 13, 1, 12), (12, 1, 14), (1, 13, 15), (1, 15, 16), (1, 16, 17, 18), (14, 1, 18, 19), (2, 3, 0, 9, 7, 6), (0, 10, 8, 9), (0, 3, 4, 5, 10)])
_k = set([(2, 3), (2, 6), (3, 4), (4, 5), (5, 10), (6, 7), (7, 9), (8, 9), (8, 10), (11, 12), (11, 13), (12, 14), (13, 15), (14, 19), (15, 16), (16, 17), (17, 18), (18, 19)])
me_windows_001_cell_001.attributes.new('sharp_edge', 'BOOLEAN', 'EDGE').data.foreach_set('value', [ (min(e.vertices), max(e.vertices)) in _k for e in me_windows_001_cell_001.edges])
_uv = me_windows_001_cell_001.uv_layers.new(name='MapaUV')
_uv.uv.foreach_set('vector', [0.9075, 0.7652, 0.8971, 0.0, 1.0, 0.0, 1.0, 0.8576, 0.8576, 0.8576, 0.0, 0.0, 0.8587, 0.0, 1.0, 0.0, 1.0, 0.1029, 0.8989, 0.0, 1.0, 1.0, 0.8989, 0.8989, 1.0, 0.8987, 1.0, 1.0, 0.8987, 0.8987, 0.9053, 0.123, 1.0, 0.123, 1.0, 0.1413, 1.0, 1.0, 0.123, 0.123, 0.9819, 0.1232, 0.4847, 0.0, 0.375, 0.25, 0.375, 0.25, 0.4994, 0.0, 0.4996, 0.0, 0.4996, 0.0, 0.375, 0.5, 0.375, 0.5, 0.4994, 0.25, 0.4994, 0.25, 0.125, 0.5, 0.125, 0.6247, 0.2235, 0.6247, 0.2324, 0.5026, 0.2322, 0.5])
me_windows_001_cell_001.materials.append(mat_material_024)
me_windows_001_cell_001.update()
me_windows_001_cell_002 = bpy.data.meshes.new('windows.001_cell.002')
me_windows_001_cell_002.from_pydata([(0.9892, -0.4031, 1.288), (0.9943, -0.0459, 0.9858), (0.9947, -0.4031, 0.9854), (0.9892, -0.4031, 0.9854), (0.9892, -0.04592, 0.9857), (0.9947, -0.0459, 1.288), (0.9949, -0.4031, 1.288), (0.9892, -0.04592, 1.288), (0.9947, -0.4031, 0.9854), (0.9892, -0.4031, 0.9854), (0.9892, -0.04592, 0.9857), (0.9947, -0.0459, 1.288), (0.9949, -0.4031, 1.288), (0.9892, -0.04592, 1.288)], [], [(1, 8, 9, 10), (11, 1, 10, 13), (0, 7, 4, 3), (2, 12, 0, 3), (0, 12, 5, 7), (11, 6, 8, 1)])
_k = set([(2, 3), (2, 12), (3, 4), (4, 7), (5, 7), (5, 12), (6, 8), (6, 11), (8, 9), (9, 10), (10, 13), (11, 13)])
me_windows_001_cell_002.attributes.new('sharp_edge', 'BOOLEAN', 'EDGE').data.foreach_set('value', [ (min(e.vertices), max(e.vertices)) in _k for e in me_windows_001_cell_002.edges])
_uv = me_windows_001_cell_002.uv_layers.new(name='MapaUV')
_uv.uv.foreach_set('vector', [1.0, 0.0, 1.0, 0.8771, 0.9009, 0.8771, 0.9079, 0.0, 0.1424, 0.0, 1.0, 0.0, 1.0, 0.09215, 0.1423, 0.09922, 0.625, 0.0, 0.625, 0.0, 0.5003, 0.0, 0.5002, 0.0, 0.5002, 0.25, 0.625, 0.25, 0.625, 0.25, 0.5002, 0.25, 0.875, 0.5, 0.7634, 0.5, 0.7676, 0.6246, 0.875, 0.6246, 0.8576, 0.0, 0.8766, 0.1427, 0.8771, 0.8771, 0.0, 0.0])
me_windows_001_cell_002.materials.append(mat_material_024)
me_windows_001_cell_002.update()
me_windows_001_cell_003 = bpy.data.meshes.new('windows.001_cell.003')
me_windows_001_cell_003.from_pydata([(1.002, 0.3138, 0.6821), (0.9968, -0.0433, 0.984), (0.9967, -0.04336, 0.6821), (0.9968, 0.3138, 0.6821), (0.997, 0.3138, 0.9842), (1.002, -0.04335, 0.9508), (1.002, -0.04329, 0.9841), (1.002, -0.04341, 0.6821), (1.002, 0.3138, 0.9843), (0.9967, -0.04336, 0.6821), (0.9968, 0.3138, 0.6821), (0.997, 0.3138, 0.9842), (1.002, -0.04335, 0.9508), (1.002, -0.04329, 0.9841), (1.002, -0.04341, 0.6821), (1.002, 0.3138, 0.9843)], [], [(13, 1, 12), (9, 14, 12, 1), (15, 11, 1, 13), (6, 5, 7, 0, 8), (8, 0, 10, 4), (2, 10, 0, 7), (1, 11, 3, 9)])
_k = set([(2, 7), (2, 10), (3, 9), (3, 11), (4, 8), (4, 10), (5, 6), (5, 7), (6, 8), (9, 14), (11, 15), (12, 13), (12, 14), (13, 15)])
me_windows_001_cell_003.attributes.new('sharp_edge', 'BOOLEAN', 'EDGE').data.foreach_set('value', [ (min(e.vertices), max(e.vertices)) in _k for e in me_windows_001_cell_003.edges])
_uv = me_windows_001_cell_003.uv_layers.new(name='MapaUV')
_uv.uv.foreach_set('vector', [0.9061, 0.0, 1.0, 0.0, 1.0, 0.0945, 0.8574, 0.0, 0.8574, 0.09549, 0.0945, 0.0945, 0.0, 0.0, 0.9096, 0.03225, 1.0, 0.1227, 1.0, 1.0, 0.9061, 0.9061, 0.4997, 0.5, 0.4859, 0.5, 0.375, 0.75, 0.375, 0.75, 0.4997, 0.5, 0.4997, 0.75, 0.375, 1.0, 0.375, 1.0, 0.4997, 0.75, 0.2719, 0.6255, 0.2738, 0.75, 0.375, 0.75, 0.375, 0.6254, 0.0, 0.0, 0.8773, 0.0, 0.8781, 0.8568, 0.1426, 0.0])
me_windows_001_cell_003.materials.append(mat_material_024)
me_windows_001_cell_003.update()
me_windows_001_cell_004 = bpy.data.meshes.new('windows.001_cell.004')
me_windows_001_cell_004.from_pydata([(1.002, 0.3138, 1.288), (0.9966, -0.04327, 0.9858), (1.002, -0.003832, 0.9858), (1.002, -0.04327, 0.9859), (1.002, 0.3138, 0.9858), (0.9967, 0.3138, 0.9858), (0.9969, 0.3138, 1.288), (1.002, -0.04334, 1.02), (1.002, -0.04337, 1.288), (0.9968, -0.04331, 1.288), (1.002, -0.003832, 0.9858), (1.002, -0.04327, 0.9859), (1.002, 0.3138, 0.9858), (0.9967, 0.3138, 0.9858), (0.9969, 0.3138, 1.288), (1.002, -0.04334, 1.02), (1.002, -0.04337, 1.288), (0.9968, -0.04331, 1.288)], [], [(1, 10, 11), (10, 1, 13, 12), (15, 1, 11), (1, 15, 16, 17), (7, 3, 2, 4, 0, 8), (14, 0, 4, 5), (9, 8, 0, 14), (1, 17, 6, 13)])
_k = set([(2, 3), (2, 4), (3, 7), (4, 5), (5, 14), (6, 13), (6, 17), (7, 8), (8, 9), (9, 14), (10, 11), (10, 12), (11, 15), (12, 13), (15, 16), (16, 17)])
me_windows_001_cell_004.attributes.new('sharp_edge', 'BOOLEAN', 'EDGE').data.foreach_set('value', [ (min(e.vertices), max(e.vertices)) in _k for e in me_windows_001_cell_004.edges])
_uv = me_windows_001_cell_004.uv_layers.new(name='MapaUV')
_uv.uv.foreach_set('vector', [1.0, 0.0, 1.0, 0.09696, 0.9031, 0.0, 0.09696, 0.09696, 0.0, 0.0, 0.8771, 0.0, 0.8772, 0.09458, 0.9019, 0.0, 1.0, 0.0, 1.0, 0.09688, 1.0, 1.0, 0.9019, 0.9019, 0.9052, 0.1411, 1.0, 0.141, 0.5146, 0.5, 0.5004, 0.5, 0.5004, 0.5, 0.5004, 0.5, 0.625, 0.5, 0.625, 0.5, 0.625, 0.75, 0.625, 0.75, 0.5004, 0.75, 0.5004, 0.75, 0.7269, 0.6255, 0.625, 0.6255, 0.625, 0.75, 0.7257, 0.75, 1.0, 1.0, 0.141, 0.141, 0.877, 0.01978, 0.8771, 0.8771])
me_windows_001_cell_004.materials.append(mat_material_024)
me_windows_001_cell_004.update()
me_windows_001_cell_005 = bpy.data.meshes.new('windows.001_cell.005')
me_windows_001_cell_005.from_pydata([(1.002, -0.4031, 0.6821), (0.9964, -0.04554, 0.9838), (1.002, -0.4031, 0.984), (0.9963, -0.4031, 0.9839), (1.002, -0.0456, 0.9838), (0.9963, -0.4031, 0.6821), (0.9963, -0.3948, 0.6821), (0.9968, -0.04567, 0.6821), (1.002, -0.04551, 0.9485), (1.002, -0.04563, 0.6821), (1.002, -0.4031, 0.984), (1.002, -0.0456, 0.9838), (0.9963, -0.4031, 0.9839), (0.9963, -0.4031, 0.6821), (0.9963, -0.3948, 0.6821), (0.9968, -0.04567, 0.6821), (1.002, -0.04551, 0.9485), (1.002, -0.04563, 0.6821)], [], [(11, 1, 12, 10), (12, 1, 14, 13), (14, 1, 15), (11, 16, 1), (16, 17, 15, 1), (5, 0, 2, 3), (8, 4, 2, 0, 9), (7, 9, 0, 5, 6)])
_k = set([(2, 3), (2, 4), (3, 5), (4, 8), (5, 6), (6, 7), (7, 9), (8, 9), (10, 11), (10, 12), (11, 16), (12, 13), (13, 14), (14, 15), (15, 17), (16, 17)])
me_windows_001_cell_005.attributes.new('sharp_edge', 'BOOLEAN', 'EDGE').data.foreach_set('value', [ (min(e.vertices), max(e.vertices)) in _k for e in me_windows_001_cell_005.edges])
_uv = me_windows_001_cell_005.uv_layers.new(name='MapaUV')
_uv.uv.foreach_set('vector', [0.9, 0.0, 1.0, 0.0, 1.0, 0.8773, 0.8978, 0.8771, 0.8773, 0.8773, 0.0, 0.0, 0.8576, 0.0, 0.8779, 0.0203, 0.8576, 0.8576, 0.0, 0.0, 0.858, 0.0, 0.1, 0.0, 0.1001, 0.1001, 0.0, 0.0, 1.0, 0.1001, 0.2356, 0.09347, 0.142, 0.0, 1.0, 0.0, 0.375, 0.5, 0.375, 0.5, 0.4996, 0.25, 0.4996, 0.25, 0.485, 0.5, 0.4995, 0.5, 0.4996, 0.5, 0.375, 0.75, 0.375, 0.75, 0.2737, 0.6247, 0.375, 0.6247, 0.375, 0.5, 0.2633, 0.5, 0.2633, 0.5029])
me_windows_001_cell_005.materials.append(mat_material_024)
me_windows_001_cell_005.update()
me_windows_001_cell_006 = bpy.data.meshes.new('windows.001_cell.006')
me_windows_001_cell_006.from_pydata([(0.9969, -0.04543, 0.986), (1.002, -0.4031, 1.288), (1.002, -0.04545, 0.986), (1.002, -0.04575, 1.288), (0.9967, -0.04573, 1.288), (1.002, -0.08373, 0.986), (1.002, -0.4031, 0.9863), (0.997, -0.4031, 0.9863), (0.9966, -0.3946, 1.288), (0.9966, -0.4031, 1.288), (1.002, -0.04575, 1.288), (0.9967, -0.04573, 1.288), (1.002, -0.04545, 0.986), (1.002, -0.08373, 0.986), (1.002, -0.4031, 0.9863), (0.997, -0.4031, 0.9863), (0.9966, -0.4031, 1.288), (0.9966, -0.3946, 1.288)], [], [(10, 12, 0, 11), (13, 0, 12), (15, 0, 13, 14), (0, 15, 16, 17), (0, 17, 11), (1, 9, 7, 6), (3, 1, 6, 5, 2), (9, 1, 3, 4, 8)])
_k = set([(2, 3), (2, 5), (3, 4), (4, 8), (5, 6), (6, 7), (7, 9), (8, 9), (10, 11), (10, 12), (11, 17), (12, 13), (13, 14), (14, 15), (15, 16), (16, 17)])
me_windows_001_cell_006.attributes.new('sharp_edge', 'BOOLEAN', 'EDGE').data.foreach_set('value', [ (min(e.vertices), max(e.vertices)) in _k for e in me_windows_001_cell_006.edges])
_uv = me_windows_001_cell_006.uv_layers.new(name='MapaUV')
_uv.uv.foreach_set('vector', [0.1434, 0.04663, 1.0, 0.906, 1.0, 1.0, 0.1434, 0.1434, 1.0, 0.9062, 1.0, 1.0, 0.906, 0.906, 1.0, 0.1221, 1.0, 1.0, 0.9062, 0.9062, 0.9084, 0.1222, 1.0, 1.0, 0.1221, 0.1221, 0.9792, 0.1219, 1.0, 0.1427, 1.0, 1.0, 0.1427, 0.1427, 1.0, 0.1434, 0.625, 0.25, 0.625, 0.25, 0.5006, 0.25, 0.5006, 0.25, 0.625, 0.5, 0.625, 0.5, 0.5006, 0.5, 0.5005, 0.5, 0.5005, 0.5, 0.7312, 0.5, 0.625, 0.5, 0.625, 0.6246, 0.7285, 0.6246, 0.7313, 0.503])
me_windows_001_cell_006.materials.append(mat_material_024)
me_windows_001_cell_006.update()
me_wall_001_cell_004 = bpy.data.meshes.new('wall.001_cell.004')
me_wall_001_cell_004.from_pydata([(1.0, -0.9584, 0.04107), (0.001007, -0.9584, 0.04107), (1.0, -0.9584, 0.9986), (0.001095, -0.9584, 0.9987)], [], [(0, 2, 3, 1)])
me_wall_001_cell_004.polygons.foreach_set('material_index', [3])
_uv = me_wall_001_cell_004.uv_layers.new(name='MapaUV')
_uv.uv.foreach_set('vector', [0.375, 0.0, 0.4999, 0.0, 0.4999, 0.1249, 0.375, 0.1249])
me_wall_001_cell_004.materials.append(mat_material_015)
me_wall_001_cell_004.materials.append(mat_material_014)
me_wall_001_cell_004.materials.append(mat_material_013)
me_wall_001_cell_004.materials.append(mat_material_012)
me_wall_001_cell_004.materials.append(mat_material_011)
me_wall_001_cell_004.update()
me_wall_001_cell_005 = bpy.data.meshes.new('wall.001_cell.005')
me_wall_001_cell_005.from_pydata([(-1.0, -0.9584, 0.04107), (-0.00121, -0.9584, 0.9989), (-0.001093, -0.9584, 0.04107), (-1.0, -0.9584, 0.9983)], [], [(3, 0, 2, 1)])
me_wall_001_cell_005.polygons.foreach_set('material_index', [3])
_uv = me_wall_001_cell_005.uv_layers.new(name='MapaUV')
_uv.uv.foreach_set('vector', [0.4998, 0.25, 0.375, 0.25, 0.375, 0.1251, 0.4999, 0.1252])
me_wall_001_cell_005.materials.append(mat_material_015)
me_wall_001_cell_005.materials.append(mat_material_014)
me_wall_001_cell_005.materials.append(mat_material_013)
me_wall_001_cell_005.materials.append(mat_material_012)
me_wall_001_cell_005.materials.append(mat_material_011)
me_wall_001_cell_005.update()
me_wall_001_cell_001 = bpy.data.meshes.new('wall.001_cell.001')
me_wall_001_cell_001.from_pydata([(1.0, -0.9584, 1.958), (0.001176, -0.9584, 1.958), (0.001398, -0.9584, 1.0), (1.0, -0.9584, 1.0)], [], [(3, 0, 1, 2)])
me_wall_001_cell_001.polygons.foreach_set('material_index', [3])
_uv = me_wall_001_cell_001.uv_layers.new(name='MapaUV')
_uv.uv.foreach_set('vector', [0.5001, 0.0, 0.625, 0.0, 0.625, 0.1249, 0.5001, 0.1248])
me_wall_001_cell_001.materials.append(mat_material_015)
me_wall_001_cell_001.materials.append(mat_material_014)
me_wall_001_cell_001.materials.append(mat_material_013)
me_wall_001_cell_001.materials.append(mat_material_012)
me_wall_001_cell_001.materials.append(mat_material_011)
me_wall_001_cell_001.update()
me_wall_001_cell_002 = bpy.data.meshes.new('wall.001_cell.002')
me_wall_001_cell_002.from_pydata([(-1.0, -0.9584, 1.958), (-0.001012, -0.9584, 1.958), (-1.0, -0.9584, 1.0), (-0.001186, -0.9584, 1.001)], [], [(3, 1, 0, 2)])
me_wall_001_cell_002.polygons.foreach_set('material_index', [3])
_uv = me_wall_001_cell_002.uv_layers.new(name='MapaUV')
_uv.uv.foreach_set('vector', [0.5002, 0.1251, 0.625, 0.1251, 0.625, 0.25, 0.5001, 0.25])
me_wall_001_cell_002.materials.append(mat_material_015)
me_wall_001_cell_002.materials.append(mat_material_014)
me_wall_001_cell_002.materials.append(mat_material_013)
me_wall_001_cell_002.materials.append(mat_material_012)
me_wall_001_cell_002.materials.append(mat_material_011)
me_wall_001_cell_002.update()
me_wall_002_cell_004 = bpy.data.meshes.new('wall.002_cell.004')
me_wall_002_cell_004.from_pydata([(1.0, -0.9584, 0.04107), (0.001191, -0.9584, 0.04107), (0.0008879, -0.001134, 0.04107), (1.0, -0.001261, 0.04107)], [], [(3, 0, 1, 2)])
me_wall_002_cell_004.polygons.foreach_set('material_index', [4])
_uv = me_wall_002_cell_004.uv_layers.new(name='MapaUV')
_uv.uv.foreach_set('vector', [0.2498, 0.75, 0.125, 0.75, 0.125, 0.6251, 0.2499, 0.6251])
me_wall_002_cell_004.materials.append(mat_material_015)
me_wall_002_cell_004.materials.append(mat_material_014)
me_wall_002_cell_004.materials.append(mat_material_013)
me_wall_002_cell_004.materials.append(mat_material_012)
me_wall_002_cell_004.materials.append(mat_material_011)
me_wall_002_cell_004.update()
me_wall_002_cell_005 = bpy.data.meshes.new('wall.002_cell.005')
me_wall_002_cell_005.from_pydata([(-1.0, -0.9584, 0.04107), (-0.001004, -0.001169, 0.04107), (-0.0006754, -0.9584, 0.04107), (-1.0, -0.000682, 0.04107)], [], [(2, 0, 3, 1)])
me_wall_002_cell_005.polygons.foreach_set('material_index', [4])
_uv = me_wall_002_cell_005.uv_layers.new(name='MapaUV')
_uv.uv.foreach_set('vector', [0.125, 0.6249, 0.125, 0.5, 0.2499, 0.5, 0.2498, 0.6249])
me_wall_002_cell_005.materials.append(mat_material_015)
me_wall_002_cell_005.materials.append(mat_material_014)
me_wall_002_cell_005.materials.append(mat_material_013)
me_wall_002_cell_005.materials.append(mat_material_012)
me_wall_002_cell_005.materials.append(mat_material_011)
me_wall_002_cell_005.update()
me_wall_002_cell_001 = bpy.data.meshes.new('wall.002_cell.001')
me_wall_002_cell_001.from_pydata([(1.0, 0.9584, 0.04107), (1.0, 0.0006624, 0.04107), (0.001139, 0.001216, 0.04107), (0.0007842, 0.9584, 0.04107)], [], [(3, 0, 1, 2)])
me_wall_002_cell_001.polygons.foreach_set('material_index', [4])
_uv = me_wall_002_cell_001.uv_layers.new(name='MapaUV')
_uv.uv.foreach_set('vector', [0.375, 0.6251, 0.375, 0.75, 0.2501, 0.75, 0.2502, 0.6251])
me_wall_002_cell_001.materials.append(mat_material_015)
me_wall_002_cell_001.materials.append(mat_material_014)
me_wall_002_cell_001.materials.append(mat_material_013)
me_wall_002_cell_001.materials.append(mat_material_012)
me_wall_002_cell_001.materials.append(mat_material_011)
me_wall_002_cell_001.update()
me_wall_002_cell_002 = bpy.data.meshes.new('wall.002_cell.002')
me_wall_002_cell_002.from_pydata([(-1.0, 0.9584, 0.04107), (-0.001204, 0.00124, 0.04107), (-1.0, 0.001052, 0.04107), (-0.0008973, 0.9584, 0.04107)], [], [(2, 0, 3, 1)])
me_wall_002_cell_002.polygons.foreach_set('material_index', [4])
_uv = me_wall_002_cell_002.uv_layers.new(name='MapaUV')
_uv.uv.foreach_set('vector', [0.2501, 0.5, 0.375, 0.5, 0.375, 0.6249, 0.2502, 0.6248])
me_wall_002_cell_002.materials.append(mat_material_015)
me_wall_002_cell_002.materials.append(mat_material_014)
me_wall_002_cell_002.materials.append(mat_material_013)
me_wall_002_cell_002.materials.append(mat_material_012)
me_wall_002_cell_002.materials.append(mat_material_011)
me_wall_002_cell_002.update()
me_wall_003_cell_008 = bpy.data.meshes.new('wall.003_cell.008')
me_wall_003_cell_008.from_pydata([(1.0, -0.9584, 0.04107), (1.0, -0.297, 0.04107), (1.0, -0.9584, 0.6158)], [], [(0, 1, 2)])
me_wall_003_cell_008.polygons.foreach_set('material_index', [2])
_uv = me_wall_003_cell_008.uv_layers.new(name='MapaUV')
_uv.uv.foreach_set('vector', [0.375, 1.0, 0.375, 0.9137, 0.45, 1.0])
me_wall_003_cell_008.materials.append(mat_material_015)
me_wall_003_cell_008.materials.append(mat_material_014)
me_wall_003_cell_008.materials.append(mat_material_013)
me_wall_003_cell_008.materials.append(mat_material_012)
me_wall_003_cell_008.materials.append(mat_material_011)
me_wall_003_cell_008.update()
me_wall_003_cell_009 = bpy.data.meshes.new('wall.003_cell.009')
me_wall_003_cell_009.from_pydata([(1.0, -0.3883, 0.6973), (1.0, -0.04069, 0.04107), (1.0, -0.04085, 0.6973), (1.0, -0.9584, 0.9671), (1.0, -0.3883, 0.9671), (1.0, -0.9584, 0.6178), (1.0, -0.2943, 0.04107)], [], [(2, 0, 4, 3, 5, 6, 1)])
me_wall_003_cell_009.polygons.foreach_set('material_index', [2])
_uv = me_wall_003_cell_009.uv_layers.new(name='MapaUV')
_uv.uv.foreach_set('vector', [0.4606, 0.8803, 0.4606, 0.9256, 0.4958, 0.9256, 0.4958, 1.0, 0.4502, 1.0, 0.375, 0.9134, 0.375, 0.8803])
me_wall_003_cell_009.materials.append(mat_material_015)
me_wall_003_cell_009.materials.append(mat_material_014)
me_wall_003_cell_009.materials.append(mat_material_013)
me_wall_003_cell_009.materials.append(mat_material_012)
me_wall_003_cell_009.materials.append(mat_material_011)
me_wall_003_cell_009.update()
me_wall_003_cell_001 = bpy.data.meshes.new('wall.003_cell.001')
me_wall_003_cell_001.from_pydata([(1.0, 0.9584, 0.04107), (1.0, 0.9584, 0.6893), (1.0, 0.3037, 0.04107)], [], [(0, 1, 2)])
me_wall_003_cell_001.polygons.foreach_set('material_index', [2])
_uv = me_wall_003_cell_001.uv_layers.new(name='MapaUV')
_uv.uv.foreach_set('vector', [0.375, 0.75, 0.4595, 0.75, 0.375, 0.8354])
me_wall_003_cell_001.materials.append(mat_material_015)
me_wall_003_cell_001.materials.append(mat_material_014)
me_wall_003_cell_001.materials.append(mat_material_013)
me_wall_003_cell_001.materials.append(mat_material_012)
me_wall_003_cell_001.materials.append(mat_material_011)
me_wall_003_cell_001.update()
me_wall_003_cell_002 = bpy.data.meshes.new('wall.003_cell.002')
me_wall_003_cell_002.from_pydata([(0.9503, -1.008, 2.008), (0.9501, -1.009, 1.334), (1.05, -1.008, 2.008), (1.05, -1.008, 1.334), (1.0, -0.9584, 1.958), (0.9503, -0.1586, 2.008), (1.05, -0.1583, 2.008), (1.0, -0.9584, 1.374), (1.0, -0.5839, 1.67), (1.0, -0.2212, 1.958)], [], [(8, 9, 4, 7), (6, 2, 3), (2, 1, 3), (2, 0, 1), (0, 5, 1), (0, 2, 5), (2, 6, 5), (8, 5, 6, 3), (8, 3, 1, 5)])
me_wall_003_cell_002.polygons.foreach_set('material_index', [2, 0, 0, 0, 0, 0, 0, 0, 0])
_uv = me_wall_003_cell_002.uv_layers.new(name='MapaUV')
_uv.uv.foreach_set('vector', [0.5875, 0.9512, 0.625, 0.9039, 0.625, 1.0, 0.5488, 1.0, 0.0, 0.0, 1.0, 0.0, 1.0, 1.0, 0.0, 0.0, 1.0, 0.0, 1.0, 1.0, 0.0, 0.0, 1.0, 0.0, 1.0, 1.0, 0.0, 0.0, 1.0, 0.0, 1.0, 1.0, 0.0, 0.0, 1.0, 0.0, 1.0, 1.0, 0.0, 0.0, 1.0, 0.0, 1.0, 1.0, 0.5005, 0.5005, 0.0, 0.0, 1.0, 0.0, 1.0, 1.0, 1.0, 0.5005, 1.0, 1.0, 0.0, 0.0, 1.0, 0.0])
me_wall_003_cell_002.materials.append(mat_material_015)
me_wall_003_cell_002.materials.append(mat_material_014)
me_wall_003_cell_002.materials.append(mat_material_013)
me_wall_003_cell_002.materials.append(mat_material_012)
me_wall_003_cell_002.materials.append(mat_material_011)
me_wall_003_cell_002.update()
me_wall_003_cell_003 = bpy.data.meshes.new('wall.003_cell.003')
me_wall_003_cell_003.from_pydata([(1.0, 0.9584, 1.958), (1.0, 0.9584, 1.307), (1.0, 0.2374, 1.958)], [], [(1, 0, 2)])
me_wall_003_cell_003.polygons.foreach_set('material_index', [2])
_uv = me_wall_003_cell_003.uv_layers.new(name='MapaUV')
_uv.uv.foreach_set('vector', [0.5401, 0.75, 0.625, 0.75, 0.625, 0.844])
me_wall_003_cell_003.materials.append(mat_material_015)
me_wall_003_cell_003.materials.append(mat_material_014)
me_wall_003_cell_003.materials.append(mat_material_013)
me_wall_003_cell_003.materials.append(mat_material_012)
me_wall_003_cell_003.materials.append(mat_material_011)
me_wall_003_cell_003.update()
me_wall_003_cell_004 = bpy.data.meshes.new('wall.003_cell.004')
me_wall_003_cell_004.from_pydata([(1.0, -0.3883, 1.239), (1.0, -0.9584, 0.9692), (1.0, -0.3883, 0.9689), (1.0, -0.04039, 1.239), (1.0, -0.04037, 1.958), (1.0, -0.2189, 1.958), (1.0, -0.9584, 1.371)], [], [(0, 3, 4, 5, 6, 1, 2)])
me_wall_003_cell_004.polygons.foreach_set('material_index', [2])
_uv = me_wall_003_cell_004.uv_layers.new(name='MapaUV')
_uv.uv.foreach_set('vector', [0.5312, 0.9256, 0.5312, 0.8803, 0.625, 0.8803, 0.625, 0.9035, 0.5485, 1.0, 0.496, 1.0, 0.496, 0.9256])
me_wall_003_cell_004.materials.append(mat_material_015)
me_wall_003_cell_004.materials.append(mat_material_014)
me_wall_003_cell_004.materials.append(mat_material_013)
me_wall_003_cell_004.materials.append(mat_material_012)
me_wall_003_cell_004.materials.append(mat_material_011)
me_wall_003_cell_004.update()
me_wall_003_cell_005 = bpy.data.meshes.new('wall.003_cell.005')
me_wall_003_cell_005.from_pydata([(1.0, 0.3092, 1.239), (1.0, -0.03866, 1.958), (1.0, -0.0386, 1.239), (1.0, 0.3092, 0.9694), (1.0, 0.9584, 0.9695), (1.0, 0.2337, 1.958), (1.0, 0.9584, 1.304)], [], [(2, 0, 3, 4, 6, 5, 1)])
me_wall_003_cell_005.polygons.foreach_set('material_index', [2])
_uv = me_wall_003_cell_005.uv_layers.new(name='MapaUV')
_uv.uv.foreach_set('vector', [0.5312, 0.88, 0.5312, 0.8347, 0.4961, 0.8347, 0.4961, 0.75, 0.5398, 0.75, 0.625, 0.8445, 0.625, 0.88])
me_wall_003_cell_005.materials.append(mat_material_015)
me_wall_003_cell_005.materials.append(mat_material_014)
me_wall_003_cell_005.materials.append(mat_material_013)
me_wall_003_cell_005.materials.append(mat_material_012)
me_wall_003_cell_005.materials.append(mat_material_011)
me_wall_003_cell_005.update()
me_wall_003_cell_006 = bpy.data.meshes.new('wall.003_cell.006')
me_wall_003_cell_006.from_pydata([(1.0, 0.3092, 0.6973), (1.0, 0.301, 0.04107), (1.0, 0.9584, 0.6912), (1.0, -0.03848, 0.6973), (1.0, -0.03814, 0.04107), (1.0, 0.3092, 0.9672), (1.0, 0.9584, 0.9672)], [], [(5, 0, 3, 4, 1, 2, 6)])
me_wall_003_cell_006.polygons.foreach_set('material_index', [2])
_uv = me_wall_003_cell_006.uv_layers.new(name='MapaUV')
_uv.uv.foreach_set('vector', [0.4958, 0.8347, 0.4606, 0.8347, 0.4606, 0.88, 0.375, 0.88, 0.375, 0.8357, 0.4598, 0.75, 0.4958, 0.75])
me_wall_003_cell_006.materials.append(mat_material_015)
me_wall_003_cell_006.materials.append(mat_material_014)
me_wall_003_cell_006.materials.append(mat_material_013)
me_wall_003_cell_006.materials.append(mat_material_012)
me_wall_003_cell_006.materials.append(mat_material_011)
me_wall_003_cell_006.update()
me_wall_004_cell_008 = bpy.data.meshes.new('wall.004_cell.008')
me_wall_004_cell_008.from_pydata([(-1.0, -0.9584, 0.04107), (-1.0, -0.2943, 0.04107), (-1.0, -0.9584, 0.6012)], [], [(2, 1, 0)])
_uv = me_wall_004_cell_008.uv_layers.new(name='MapaUV')
_uv.uv.foreach_set('vector', [0.4481, 0.25, 0.375, 0.3366, 0.375, 0.25])
me_wall_004_cell_008.materials.append(mat_material_015)
me_wall_004_cell_008.materials.append(mat_material_014)
me_wall_004_cell_008.materials.append(mat_material_013)
me_wall_004_cell_008.materials.append(mat_material_012)
me_wall_004_cell_008.materials.append(mat_material_011)
me_wall_004_cell_008.update()
me_wall_004_cell_009 = bpy.data.meshes.new('wall.004_cell.009')
me_wall_004_cell_009.from_pydata([(-1.0, -0.405, 0.6973), (-1.0, -0.05705, 0.04107), (-1.0, -0.0571, 0.6973), (-1.0, -0.9584, 0.6039), (-1.0, -0.2909, 0.04107), (-1.0, -0.9584, 0.9672), (-1.0, -0.405, 0.9672)], [], [(4, 3, 5, 6, 0, 2, 1)])
_uv = me_wall_004_cell_009.uv_layers.new(name='MapaUV')
_uv.uv.foreach_set('vector', [0.375, 0.3371, 0.4484, 0.25, 0.4958, 0.25, 0.4958, 0.3222, 0.4606, 0.3222, 0.4606, 0.3676, 0.375, 0.3676])
me_wall_004_cell_009.materials.append(mat_material_015)
me_wall_004_cell_009.materials.append(mat_material_014)
me_wall_004_cell_009.materials.append(mat_material_013)
me_wall_004_cell_009.materials.append(mat_material_012)
me_wall_004_cell_009.materials.append(mat_material_011)
me_wall_004_cell_009.update()
me_wall_004_cell_001 = bpy.data.meshes.new('wall.004_cell.001')
me_wall_004_cell_001.from_pydata([(-1.0, -0.9584, 1.958), (-1.0, -0.2169, 1.958), (-1.0, -0.9584, 1.386)], [], [(2, 0, 1)])
_uv = me_wall_004_cell_001.uv_layers.new(name='MapaUV')
_uv.uv.foreach_set('vector', [0.5505, 0.25, 0.625, 0.25, 0.625, 0.3467])
me_wall_004_cell_001.materials.append(mat_material_015)
me_wall_004_cell_001.materials.append(mat_material_014)
me_wall_004_cell_001.materials.append(mat_material_013)
me_wall_004_cell_001.materials.append(mat_material_012)
me_wall_004_cell_001.materials.append(mat_material_011)
me_wall_004_cell_001.update()
me_wall_004_cell_002 = bpy.data.meshes.new('wall.004_cell.002')
me_wall_004_cell_002.from_pydata([(-1.0, 0.9584, 0.04107), (-1.0, 0.3042, 0.04107), (-1.0, 0.9584, 0.7057)], [], [(0, 1, 2)])
_uv = me_wall_004_cell_002.uv_layers.new(name='MapaUV')
_uv.uv.foreach_set('vector', [0.375, 0.5, 0.375, 0.4147, 0.4617, 0.5])
me_wall_004_cell_002.materials.append(mat_material_015)
me_wall_004_cell_002.materials.append(mat_material_014)
me_wall_004_cell_002.materials.append(mat_material_013)
me_wall_004_cell_002.materials.append(mat_material_012)
me_wall_004_cell_002.materials.append(mat_material_011)
me_wall_004_cell_002.update()
me_wall_004_cell_003 = bpy.data.meshes.new('wall.004_cell.003')
me_wall_004_cell_003.from_pydata([(-1.0, 0.9584, 1.958), (-1.0, 0.9584, 1.292), (-1.0, 0.2388, 1.958)], [], [(2, 0, 1)])
_uv = me_wall_004_cell_003.uv_layers.new(name='MapaUV')
_uv.uv.foreach_set('vector', [0.625, 0.4061, 0.625, 0.5, 0.5381, 0.5])
me_wall_004_cell_003.materials.append(mat_material_015)
me_wall_004_cell_003.materials.append(mat_material_014)
me_wall_004_cell_003.materials.append(mat_material_013)
me_wall_004_cell_003.materials.append(mat_material_012)
me_wall_004_cell_003.materials.append(mat_material_011)
me_wall_004_cell_003.update()
me_wall_004_cell_004 = bpy.data.meshes.new('wall.004_cell.004')
me_wall_004_cell_004.from_pydata([(-1.0, -0.405, 1.239), (-1.0, -0.05709, 1.958), (-1.0, -0.0571, 1.239), (-1.0, -0.9584, 1.384), (-1.0, -0.2133, 1.958), (-1.0, -0.9584, 0.9691), (-1.0, -0.405, 0.9688)], [], [(0, 6, 5, 3, 4, 1, 2)])
_uv = me_wall_004_cell_004.uv_layers.new(name='MapaUV')
_uv.uv.foreach_set('vector', [0.5312, 0.3222, 0.496, 0.3222, 0.496, 0.25, 0.5502, 0.25, 0.625, 0.3472, 0.625, 0.3676, 0.5312, 0.3676])
me_wall_004_cell_004.materials.append(mat_material_015)
me_wall_004_cell_004.materials.append(mat_material_014)
me_wall_004_cell_004.materials.append(mat_material_013)
me_wall_004_cell_004.materials.append(mat_material_012)
me_wall_004_cell_004.materials.append(mat_material_011)
me_wall_004_cell_004.update()
me_wall_004_cell_005 = bpy.data.meshes.new('wall.004_cell.005')
me_wall_004_cell_005.from_pydata([(-1.0, 0.2925, 1.239), (-1.0, 0.2925, 0.9692), (-1.0, 0.9584, 0.9693), (-1.0, 0.9584, 1.289), (-1.0, 0.2355, 1.958), (-1.0, -0.05523, 1.958), (-1.0, -0.05519, 1.239)], [], [(1, 0, 6, 5, 4, 3, 2)])
_uv = me_wall_004_cell_005.uv_layers.new(name='MapaUV')
_uv.uv.foreach_set('vector', [0.4961, 0.4132, 0.5312, 0.4132, 0.5312, 0.3678, 0.625, 0.3678, 0.625, 0.4057, 0.5378, 0.5, 0.4961, 0.5])
me_wall_004_cell_005.materials.append(mat_material_015)
me_wall_004_cell_005.materials.append(mat_material_014)
me_wall_004_cell_005.materials.append(mat_material_013)
me_wall_004_cell_005.materials.append(mat_material_012)
me_wall_004_cell_005.materials.append(mat_material_011)
me_wall_004_cell_005.update()
me_wall_004_cell_006 = bpy.data.meshes.new('wall.004_cell.006')
me_wall_004_cell_006.from_pydata([(-1.0, 0.2925, 0.6973), (-1.0, -0.05525, 0.6973), (-1.0, -0.05501, 0.04107), (-1.0, 0.9584, 0.9673), (-1.0, 0.2925, 0.9673), (-1.0, 0.9584, 0.709), (-1.0, 0.3006, 0.04107)], [], [(1, 0, 4, 3, 5, 6, 2)])
_uv = me_wall_004_cell_006.uv_layers.new(name='MapaUV')
_uv.uv.foreach_set('vector', [0.4606, 0.3678, 0.4606, 0.4132, 0.4958, 0.4132, 0.4958, 0.5, 0.4621, 0.5, 0.375, 0.4142, 0.375, 0.3678])
me_wall_004_cell_006.materials.append(mat_material_015)
me_wall_004_cell_006.materials.append(mat_material_014)
me_wall_004_cell_006.materials.append(mat_material_013)
me_wall_004_cell_006.materials.append(mat_material_012)
me_wall_004_cell_006.materials.append(mat_material_011)
me_wall_004_cell_006.update()
me_wall_005_cell_008 = bpy.data.meshes.new('wall.005_cell.008')
me_wall_005_cell_008.from_pydata([(1.0, 0.9584, 0.04107), (1.0, 0.9584, 0.7688), (0.7128, 0.9584, 0.6142), (0.6968, 0.9584, 0.05009)], [], [(2, 1, 0, 3)])
me_wall_005_cell_008.polygons.foreach_set('material_index', [1])
_uv = me_wall_005_cell_008.uv_layers.new(name='MapaUV')
_uv.uv.foreach_set('vector', [0.4498, 0.7141, 0.4699, 0.75, 0.375, 0.75, 0.3762, 0.7121])
me_wall_005_cell_008.materials.append(mat_material_015)
me_wall_005_cell_008.materials.append(mat_material_014)
me_wall_005_cell_008.materials.append(mat_material_013)
me_wall_005_cell_008.materials.append(mat_material_012)
me_wall_005_cell_008.materials.append(mat_material_011)
me_wall_005_cell_008.update()
me_wall_005_cell_009 = bpy.data.meshes.new('wall.005_cell.009')
me_wall_005_cell_009.from_pydata([(1.0, 0.9584, 1.958), (0.1874, 0.9584, 1.958), (1.0, 0.9584, 1.33)], [], [(0, 2, 1)])
me_wall_005_cell_009.polygons.foreach_set('material_index', [1])
_uv = me_wall_005_cell_009.uv_layers.new(name='MapaUV')
_uv.uv.foreach_set('vector', [0.625, 0.75, 0.5431, 0.75, 0.625, 0.6484])
me_wall_005_cell_009.materials.append(mat_material_015)
me_wall_005_cell_009.materials.append(mat_material_014)
me_wall_005_cell_009.materials.append(mat_material_013)
me_wall_005_cell_009.materials.append(mat_material_012)
me_wall_005_cell_009.materials.append(mat_material_011)
me_wall_005_cell_009.update()
me_wall_005_cell_001 = bpy.data.meshes.new('wall.005_cell.001')
me_wall_005_cell_001.from_pydata([(0.3909, 0.9584, 0.05919), (0.7113, 0.9584, 0.6138), (0.6945, 0.9584, 0.05016), (0.3909, 0.9584, 0.6138)], [], [(2, 0, 3, 1)])
me_wall_005_cell_001.polygons.foreach_set('material_index', [1])
_uv = me_wall_005_cell_001.uv_layers.new(name='MapaUV')
_uv.uv.foreach_set('vector', [0.3762, 0.7118, 0.3774, 0.6739, 0.4497, 0.6739, 0.4497, 0.7139])
me_wall_005_cell_001.materials.append(mat_material_015)
me_wall_005_cell_001.materials.append(mat_material_014)
me_wall_005_cell_001.materials.append(mat_material_013)
me_wall_005_cell_001.materials.append(mat_material_012)
me_wall_005_cell_001.materials.append(mat_material_011)
me_wall_005_cell_001.update()
me_wall_005_cell_002 = bpy.data.meshes.new('wall.005_cell.002')
me_wall_005_cell_002.from_pydata([(0.3909, 0.9584, 1.17), (0.1848, 0.9584, 1.958), (1.0, 0.9584, 1.327), (1.0, 0.9584, 0.771), (0.7121, 0.9584, 0.6157), (0.3909, 0.9584, 0.6158), (0.04303, 0.9584, 1.17), (0.04306, 0.9584, 1.958)], [], [(5, 0, 6, 7, 1, 2, 3, 4)])
me_wall_005_cell_002.polygons.foreach_set('material_index', [1])
_uv = me_wall_005_cell_002.uv_layers.new(name='MapaUV')
_uv.uv.foreach_set('vector', [0.45, 0.6739, 0.5223, 0.6739, 0.5223, 0.6304, 0.625, 0.6304, 0.625, 0.6481, 0.5427, 0.75, 0.4702, 0.75, 0.4499, 0.714])
me_wall_005_cell_002.materials.append(mat_material_015)
me_wall_005_cell_002.materials.append(mat_material_014)
me_wall_005_cell_002.materials.append(mat_material_013)
me_wall_005_cell_002.materials.append(mat_material_012)
me_wall_005_cell_002.materials.append(mat_material_011)
me_wall_005_cell_002.update()
me_wall_005_cell_003 = bpy.data.meshes.new('wall.005_cell.003')
me_wall_005_cell_003.from_pydata([(-0.3066, 0.9584, 1.17), (-0.3066, 0.9584, 0.6157), (0.04129, 0.9584, 1.17), (0.04104, 0.9584, 1.958), (-0.6674, 0.9584, 0.6156), (-1.0, 0.9584, 0.8201), (-1.0, 0.9584, 1.257), (-0.2046, 0.9584, 1.958)], [], [(0, 1, 4, 5, 6, 7, 3, 2)])
me_wall_005_cell_003.polygons.foreach_set('material_index', [1])
_uv = me_wall_005_cell_003.uv_layers.new(name='MapaUV')
_uv.uv.foreach_set('vector', [0.5223, 0.5867, 0.4499, 0.5867, 0.4499, 0.5416, 0.4766, 0.5, 0.5336, 0.5, 0.625, 0.5994, 0.625, 0.6301, 0.5223, 0.6302])
me_wall_005_cell_003.materials.append(mat_material_015)
me_wall_005_cell_003.materials.append(mat_material_014)
me_wall_005_cell_003.materials.append(mat_material_013)
me_wall_005_cell_003.materials.append(mat_material_012)
me_wall_005_cell_003.materials.append(mat_material_011)
me_wall_005_cell_003.update()
me_wall_005_cell_004 = bpy.data.meshes.new('wall.005_cell.004')
me_wall_005_cell_004.from_pydata([(-0.3066, 0.9584, 0.05919), (-0.3066, 0.9584, 0.6137), (-0.667, 0.9584, 0.6133), (-0.6523, 0.9584, 0.05015)], [], [(2, 1, 0, 3)])
me_wall_005_cell_004.polygons.foreach_set('material_index', [1])
_uv = me_wall_005_cell_004.uv_layers.new(name='MapaUV')
_uv.uv.foreach_set('vector', [0.4496, 0.5416, 0.4497, 0.5867, 0.3774, 0.5867, 0.3762, 0.5435])
me_wall_005_cell_004.materials.append(mat_material_015)
me_wall_005_cell_004.materials.append(mat_material_014)
me_wall_005_cell_004.materials.append(mat_material_013)
me_wall_005_cell_004.materials.append(mat_material_012)
me_wall_005_cell_004.materials.append(mat_material_011)
me_wall_005_cell_004.update()
me_wall_005_cell_005 = bpy.data.meshes.new('wall.005_cell.005')
me_wall_005_cell_005.from_pydata([(-1.0, 0.9584, 0.04107), (-0.6545, 0.9584, 0.0501), (-0.6691, 0.9584, 0.6138), (-1.0, 0.9584, 0.8175)], [], [(1, 0, 3, 2)])
me_wall_005_cell_005.polygons.foreach_set('material_index', [1])
_uv = me_wall_005_cell_005.uv_layers.new(name='MapaUV')
_uv.uv.foreach_set('vector', [0.3762, 0.5432, 0.375, 0.5, 0.4763, 0.5, 0.4497, 0.5414])
me_wall_005_cell_005.materials.append(mat_material_015)
me_wall_005_cell_005.materials.append(mat_material_014)
me_wall_005_cell_005.materials.append(mat_material_013)
me_wall_005_cell_005.materials.append(mat_material_012)
me_wall_005_cell_005.materials.append(mat_material_011)
me_wall_005_cell_005.update()
me_wall_005_cell_006 = bpy.data.meshes.new('wall.005_cell.006')
me_wall_005_cell_006.from_pydata([(-1.0, 0.9584, 1.958), (-1.0, 0.9584, 1.26), (-0.2072, 0.9584, 1.958)], [], [(1, 0, 2)])
me_wall_005_cell_006.polygons.foreach_set('material_index', [1])
_uv = me_wall_005_cell_006.uv_layers.new(name='MapaUV')
_uv.uv.foreach_set('vector', [0.534, 0.5, 0.625, 0.5, 0.625, 0.5991])
me_wall_005_cell_006.materials.append(mat_material_015)
me_wall_005_cell_006.materials.append(mat_material_014)
me_wall_005_cell_006.materials.append(mat_material_013)
me_wall_005_cell_006.materials.append(mat_material_012)
me_wall_005_cell_006.materials.append(mat_material_011)
me_wall_005_cell_006.update()

# ---- objects
ob_floor_cell = bpy.data.objects.new('floor_cell', me_floor_cell_004)
ob_floor_cell_001 = bpy.data.objects.new('floor_cell.001', me_floor_cell_005)
ob_floor_cell_002 = bpy.data.objects.new('floor_cell.002', me_floor_cell_001)
ob_floor_cell_003 = bpy.data.objects.new('floor_cell.003', me_floor_cell_002)
ob_roof_cell = bpy.data.objects.new('Roof_cell', me_roof_cell_006)
ob_roof_cell_001 = bpy.data.objects.new('Roof_cell.001', me_roof_cell_007)
ob_roof_cell_002 = bpy.data.objects.new('Roof_cell.002', me_roof_cell_001)
ob_roof_cell_003 = bpy.data.objects.new('Roof_cell.003', me_roof_cell_002)
ob_roof_cell_004 = bpy.data.objects.new('Roof_cell.004', me_roof_cell_003)
ob_roof_cell_005 = bpy.data.objects.new('Roof_cell.005', me_roof_cell_004)
ob_door_cell = bpy.data.objects.new('door_cell', me_door_cell_008)
ob_door_cell_001 = bpy.data.objects.new('door_cell.001', me_door_cell_009)
ob_door_cell_002 = bpy.data.objects.new('door_cell.002', me_door_cell_001)
ob_door_cell_003 = bpy.data.objects.new('door_cell.003', me_door_cell_002)
ob_door_cell_004 = bpy.data.objects.new('door_cell.004', me_door_cell_003)
ob_door_cell_005 = bpy.data.objects.new('door_cell.005', me_door_cell_004)
ob_door_cell_006 = bpy.data.objects.new('door_cell.006', me_door_cell_005)
ob_door_cell_007 = bpy.data.objects.new('door_cell.007', me_door_cell_006)
ob_windows_cell_001 = bpy.data.objects.new('windows_cell.001', me_windows_cell_009)
ob_windows_cell_002 = bpy.data.objects.new('windows_cell.002', me_windows_cell_001)
ob_windows_cell_003 = bpy.data.objects.new('windows_cell.003', me_windows_cell_002)
ob_windows_cell_004 = bpy.data.objects.new('windows_cell.004', me_windows_cell_003)
ob_windows_cell_005 = bpy.data.objects.new('windows_cell.005', me_windows_cell_004)
ob_windows_cell_006 = bpy.data.objects.new('windows_cell.006', me_windows_cell_005)
ob_windows_cell_007 = bpy.data.objects.new('windows_cell.007', me_windows_cell_006)
ob_windows_001_cell = bpy.data.objects.new('windows.001_cell', me_windows_001_cell_008)
ob_windows_001_cell_001 = bpy.data.objects.new('windows.001_cell.001', me_windows_001_cell_009)
ob_windows_001_cell_002 = bpy.data.objects.new('windows.001_cell.002', me_windows_001_cell_001)
ob_windows_001_cell_003 = bpy.data.objects.new('windows.001_cell.003', me_windows_001_cell_002)
ob_windows_001_cell_004 = bpy.data.objects.new('windows.001_cell.004', me_windows_001_cell_003)
ob_windows_001_cell_005 = bpy.data.objects.new('windows.001_cell.005', me_windows_001_cell_004)
ob_windows_001_cell_006 = bpy.data.objects.new('windows.001_cell.006', me_windows_001_cell_005)
ob_windows_001_cell_007 = bpy.data.objects.new('windows.001_cell.007', me_windows_001_cell_006)
ob_wall_001_cell = bpy.data.objects.new('wall.001_cell', me_wall_001_cell_004)
ob_wall_001_cell_001 = bpy.data.objects.new('wall.001_cell.001', me_wall_001_cell_005)
ob_wall_001_cell_002 = bpy.data.objects.new('wall.001_cell.002', me_wall_001_cell_001)
ob_wall_001_cell_003 = bpy.data.objects.new('wall.001_cell.003', me_wall_001_cell_002)
ob_wall_002_cell = bpy.data.objects.new('wall.002_cell', me_wall_002_cell_004)
ob_wall_002_cell_001 = bpy.data.objects.new('wall.002_cell.001', me_wall_002_cell_005)
ob_wall_002_cell_002 = bpy.data.objects.new('wall.002_cell.002', me_wall_002_cell_001)
ob_wall_002_cell_003 = bpy.data.objects.new('wall.002_cell.003', me_wall_002_cell_002)
ob_wall_003_cell = bpy.data.objects.new('wall.003_cell', me_wall_003_cell_008)
ob_wall_003_cell_001 = bpy.data.objects.new('wall.003_cell.001', me_wall_003_cell_009)
ob_wall_003_cell_002 = bpy.data.objects.new('wall.003_cell.002', me_wall_003_cell_001)
ob_wall_003_cell_003 = bpy.data.objects.new('wall.003_cell.003', me_wall_003_cell_002)
ob_wall_003_cell_004 = bpy.data.objects.new('wall.003_cell.004', me_wall_003_cell_003)
ob_wall_003_cell_005 = bpy.data.objects.new('wall.003_cell.005', me_wall_003_cell_004)
ob_wall_003_cell_006 = bpy.data.objects.new('wall.003_cell.006', me_wall_003_cell_005)
ob_wall_003_cell_007 = bpy.data.objects.new('wall.003_cell.007', me_wall_003_cell_006)
ob_wall_004_cell = bpy.data.objects.new('wall.004_cell', me_wall_004_cell_008)
ob_wall_004_cell_001 = bpy.data.objects.new('wall.004_cell.001', me_wall_004_cell_009)
ob_wall_004_cell_002 = bpy.data.objects.new('wall.004_cell.002', me_wall_004_cell_001)
ob_wall_004_cell_003 = bpy.data.objects.new('wall.004_cell.003', me_wall_004_cell_002)
ob_wall_004_cell_004 = bpy.data.objects.new('wall.004_cell.004', me_wall_004_cell_003)
ob_wall_004_cell_005 = bpy.data.objects.new('wall.004_cell.005', me_wall_004_cell_004)
ob_wall_004_cell_006 = bpy.data.objects.new('wall.004_cell.006', me_wall_004_cell_005)
ob_wall_004_cell_007 = bpy.data.objects.new('wall.004_cell.007', me_wall_004_cell_006)
ob_wall_005_cell = bpy.data.objects.new('wall.005_cell', me_wall_005_cell_008)
ob_wall_005_cell_001 = bpy.data.objects.new('wall.005_cell.001', me_wall_005_cell_009)
ob_wall_005_cell_002 = bpy.data.objects.new('wall.005_cell.002', me_wall_005_cell_001)
ob_wall_005_cell_003 = bpy.data.objects.new('wall.005_cell.003', me_wall_005_cell_002)
ob_wall_005_cell_004 = bpy.data.objects.new('wall.005_cell.004', me_wall_005_cell_003)
ob_wall_005_cell_005 = bpy.data.objects.new('wall.005_cell.005', me_wall_005_cell_004)
ob_wall_005_cell_006 = bpy.data.objects.new('wall.005_cell.006', me_wall_005_cell_005)
ob_wall_005_cell_007 = bpy.data.objects.new('wall.005_cell.007', me_wall_005_cell_006)

# ---- transforms, parenting, visibility, modifiers, constraints
ob_floor_cell.location = (0.0, 0.0, 0.0)
ob_floor_cell_001.location = (0.0, 0.0, 0.0)
ob_floor_cell_002.location = (0.0, 0.0, 0.0)
ob_floor_cell_003.location = (0.0, 0.0, 0.0)
ob_roof_cell.location = (0.0, 0.0, 0.0)
ob_roof_cell_001.location = (0.0, 0.0, 0.0)
ob_roof_cell_002.location = (0.0, 0.0, 0.0)
ob_roof_cell_003.location = (0.0, 0.0, 0.0)
ob_roof_cell_004.location = (0.0, 0.0, 0.0)
ob_roof_cell_005.location = (0.0, 0.0, 0.0)
ob_door_cell.location = (0.0, 0.0, 0.0)
ob_door_cell_001.location = (0.0, 0.0, 0.0)
ob_door_cell_002.location = (0.0, 0.0, 0.0)
ob_door_cell_003.location = (0.0, 0.0, 0.0)
ob_door_cell_004.location = (0.0, 0.0, 0.0)
ob_door_cell_005.location = (0.0, 0.0, 0.0)
ob_door_cell_006.location = (0.0, 0.0, 0.0)
ob_door_cell_007.location = (0.0, 0.0, 0.0)
ob_windows_cell_001.location = (0.0, 0.0, 0.0)
ob_windows_cell_002.location = (0.0, 0.0, 0.0)
ob_windows_cell_003.location = (0.0, 0.0, 0.0)
ob_windows_cell_004.location = (0.0, 0.0, 0.0)
ob_windows_cell_005.location = (0.0, 0.0, 0.0)
ob_windows_cell_006.location = (0.0, 0.0, 0.0)
ob_windows_cell_007.location = (0.0, 0.0, 0.0)
ob_windows_001_cell.location = (0.0, 0.0, 0.0)
ob_windows_001_cell_001.location = (0.0, 0.0, 0.0)
ob_windows_001_cell_002.location = (0.0, 0.0, 0.0)
ob_windows_001_cell_003.location = (0.0, 0.0, 0.0)
ob_windows_001_cell_004.location = (0.0, 0.0, 0.0)
ob_windows_001_cell_005.location = (0.0, 0.0, 0.0)
ob_windows_001_cell_006.location = (0.0, 0.0, 0.0)
ob_windows_001_cell_007.location = (0.0, 0.0, 0.0)
ob_wall_001_cell.location = (0.0, 0.0, 0.0)
ob_wall_001_cell_001.location = (0.0, 0.0, 0.0)
ob_wall_001_cell_002.location = (0.0, 0.0, 0.0)
ob_wall_001_cell_003.location = (0.0, 0.0, 0.0)
ob_wall_002_cell.location = (0.0, 0.0, 0.0)
ob_wall_002_cell_001.location = (0.0, 0.0, 0.0)
ob_wall_002_cell_002.location = (0.0, 0.0, 0.0)
ob_wall_002_cell_003.location = (0.0, 0.0, 0.0)
ob_wall_003_cell.location = (0.0, 0.0, 0.0)
ob_wall_003_cell_001.location = (0.0, 0.0, 0.0)
ob_wall_003_cell_002.location = (0.0, 0.0, 0.0)
ob_wall_003_cell_003.location = (0.0, 0.0, 0.0)
ob_wall_003_cell_004.location = (0.0, 0.0, 0.0)
ob_wall_003_cell_005.location = (0.0, 0.0, 0.0)
ob_wall_003_cell_006.location = (0.0, 0.0, 0.0)
ob_wall_003_cell_007.location = (0.0, 0.0, 0.0)
ob_wall_004_cell.location = (0.0, 0.0, 0.0)
ob_wall_004_cell_001.location = (0.0, 0.0, 0.0)
ob_wall_004_cell_002.location = (0.0, 0.0, 0.0)
ob_wall_004_cell_003.location = (0.0, 0.0, 0.0)
ob_wall_004_cell_004.location = (0.0, 0.0, 0.0)
ob_wall_004_cell_005.location = (0.0, 0.0, 0.0)
ob_wall_004_cell_006.location = (0.0, 0.0, 0.0)
ob_wall_004_cell_007.location = (0.0, 0.0, 0.0)
ob_wall_005_cell.location = (0.0, 0.0, 0.0)
ob_wall_005_cell_001.location = (0.0, 0.0, 0.0)
ob_wall_005_cell_002.location = (0.0, 0.0, 0.0)
ob_wall_005_cell_003.location = (0.0, 0.0, 0.0)
ob_wall_005_cell_004.location = (0.0, 0.0, 0.0)
ob_wall_005_cell_005.location = (0.0, 0.0, 0.0)
ob_wall_005_cell_006.location = (0.0, 0.0, 0.0)
ob_wall_005_cell_007.location = (0.0, 0.0, 0.0)

# ---- collection membership
col_collection.objects.link(ob_floor_cell)
col_collection.objects.link(ob_floor_cell_001)
col_collection.objects.link(ob_floor_cell_002)
col_collection.objects.link(ob_floor_cell_003)
col_collection.objects.link(ob_roof_cell)
col_collection.objects.link(ob_roof_cell_001)
col_collection.objects.link(ob_roof_cell_002)
col_collection.objects.link(ob_roof_cell_003)
col_collection.objects.link(ob_roof_cell_004)
col_collection.objects.link(ob_roof_cell_005)
col_collection.objects.link(ob_door_cell)
col_collection.objects.link(ob_door_cell_001)
col_collection.objects.link(ob_door_cell_002)
col_collection.objects.link(ob_door_cell_003)
col_collection.objects.link(ob_door_cell_004)
col_collection.objects.link(ob_door_cell_005)
col_collection.objects.link(ob_door_cell_006)
col_collection.objects.link(ob_door_cell_007)
col_collection.objects.link(ob_windows_cell_001)
col_collection.objects.link(ob_windows_cell_002)
col_collection.objects.link(ob_windows_cell_003)
col_collection.objects.link(ob_windows_cell_004)
col_collection.objects.link(ob_windows_cell_005)
col_collection.objects.link(ob_windows_cell_006)
col_collection.objects.link(ob_windows_cell_007)
col_collection.objects.link(ob_windows_001_cell)
col_collection.objects.link(ob_windows_001_cell_001)
col_collection.objects.link(ob_windows_001_cell_002)
col_collection.objects.link(ob_windows_001_cell_003)
col_collection.objects.link(ob_windows_001_cell_004)
col_collection.objects.link(ob_windows_001_cell_005)
col_collection.objects.link(ob_windows_001_cell_006)
col_collection.objects.link(ob_windows_001_cell_007)
col_collection.objects.link(ob_wall_001_cell)
col_collection.objects.link(ob_wall_001_cell_001)
col_collection.objects.link(ob_wall_001_cell_002)
col_collection.objects.link(ob_wall_001_cell_003)
col_collection.objects.link(ob_wall_002_cell)
col_collection.objects.link(ob_wall_002_cell_001)
col_collection.objects.link(ob_wall_002_cell_002)
col_collection.objects.link(ob_wall_002_cell_003)
col_collection.objects.link(ob_wall_003_cell)
col_collection.objects.link(ob_wall_003_cell_001)
col_collection.objects.link(ob_wall_003_cell_002)
col_collection.objects.link(ob_wall_003_cell_003)
col_collection.objects.link(ob_wall_003_cell_004)
col_collection.objects.link(ob_wall_003_cell_005)
col_collection.objects.link(ob_wall_003_cell_006)
col_collection.objects.link(ob_wall_003_cell_007)
col_collection.objects.link(ob_wall_004_cell)
col_collection.objects.link(ob_wall_004_cell_001)
col_collection.objects.link(ob_wall_004_cell_002)
col_collection.objects.link(ob_wall_004_cell_003)
col_collection.objects.link(ob_wall_004_cell_004)
col_collection.objects.link(ob_wall_004_cell_005)
col_collection.objects.link(ob_wall_004_cell_006)
col_collection.objects.link(ob_wall_004_cell_007)
col_collection.objects.link(ob_wall_005_cell)
col_collection.objects.link(ob_wall_005_cell_001)
col_collection.objects.link(ob_wall_005_cell_002)
col_collection.objects.link(ob_wall_005_cell_003)
col_collection.objects.link(ob_wall_005_cell_004)
col_collection.objects.link(ob_wall_005_cell_005)
col_collection.objects.link(ob_wall_005_cell_006)
col_collection.objects.link(ob_wall_005_cell_007)

# ---- scene / render settings (as saved in the file)
scene.frame_start = 1; scene.frame_end = 250; scene.frame_set(1)
scene.render.engine = 'BLENDER_EEVEE_NEXT'
scene.render.bake_bias = 0.0
scene.render.bake_samples = 0
scene.cycles.sampling_pattern = 'TABULATED_SOBOL'
scene.eevee.use_volume_custom_range = False
bpy.context.view_layer.update()

# ---- added for rendering (the .blend has no active camera and no usable light): camera, sun
cam_auto = bpy.data.cameras.new('AutoCamera')
cam_auto.lens = 50.0
cam_auto.sensor_width = 36.0
cam_auto.clip_end = 1000.0
ob_auto_camera = bpy.data.objects.new('AutoCamera', cam_auto)
scene.collection.objects.link(ob_auto_camera)
ob_auto_camera.location = (4.05308, -4.83099, 4.89488)
ob_auto_camera.rotation_euler = (1.09748, -7.21219e-08, 0.694738)
scene.camera = ob_auto_camera
light_auto_sun = bpy.data.lights.new('AutoSun', 'SUN')
light_auto_sun.energy = 3.0
light_auto_sun.angle = 0.0523599
ob_auto_sun = bpy.data.objects.new('AutoSun', light_auto_sun)
scene.collection.objects.link(ob_auto_sun)
ob_auto_sun.rotation_euler = (0.872665, 0.174533, 0.523599)
bpy.context.view_layer.update()

